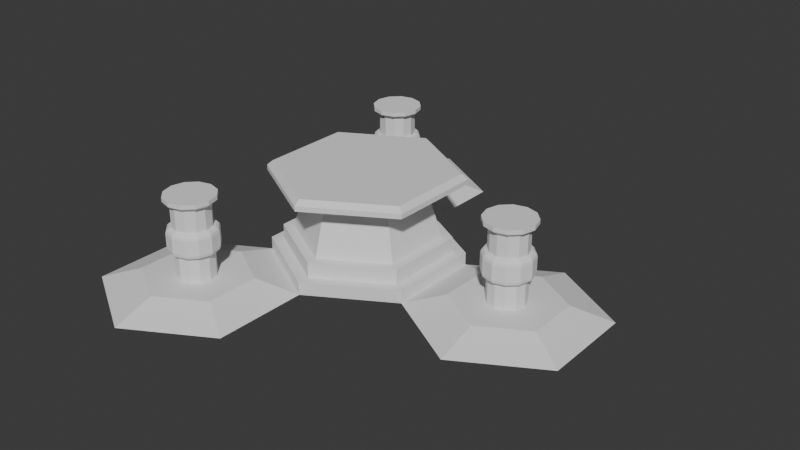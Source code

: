 # Source: metalFactoryBlock.blend  (saved by Blender 4.2.66; exported with 4.5.12 LTS)
import bpy
from mathutils import Matrix  # noqa: F401  (used for matrix-valued properties, if any)

bpy.ops.wm.read_factory_settings(use_empty=True)
scene = bpy.context.scene
scene.name = 'Scene'

# ---- collections
col_collection = bpy.data.collections.new('Collection'); scene.collection.children.link(col_collection)

# ---- world
world_world = bpy.data.worlds.new('World'); scene.world = world_world
world_world.use_nodes = True; world_world.node_tree.nodes.clear()
_N = world_world.node_tree.nodes; _L = world_world.node_tree.links
n0 = _N.new('ShaderNodeOutputWorld'); n0.name = 'World Output'; n0.location = (300, 300)
n1 = _N.new('ShaderNodeBackground'); n1.name = 'Background'; n1.location = (10, 300)
n1.inputs[0].default_value = (0.05088, 0.05088, 0.05088, 1.0)
_L.new(n1.outputs[0], n0.inputs[0])
n0.is_active_output = True
world_world.color = (0.05088, 0.05088, 0.05088)
world_world.sun_shadow_jitter_overblur = 0.0

# ---- meshes
me_honeycomb = bpy.data.meshes.new('HoneyComb')
me_honeycomb.from_pydata([(-4.352, -12.5, 0.0), (0.002778, -10.02, 0.0), (0.002778, -10.02, 0.0), (-8.682, -9.976, 0.0), (-4.327, -2.519, 0.0), (8.638, -5.005, 0.0), (0.02778, -5.005, 0.0), (-4.352, -12.5, 0.0), (-8.657, 4.981, 0.0), (-8.657, -4.962, 0.0), (0.002778, 4.981, 0.0), (4.308, -2.476, 0.0), (12.97, 2.495, 0.0), (8.663, 4.981, 0.0), (4.358, 2.495, 0.0), (13.02, -2.476, 0.0), (-8.682, 9.995, 0.0), (-4.327, 12.48, 0.0), (-4.327, 2.538, 0.0), (-4.327, -2.519, 0.0), (-8.682, -9.976, 0.0), (0.02778, 9.995, 0.0), (8.638, -5.005, 0.0), (0.02778, -5.005, 0.0), (-8.657, 4.981, 0.0), (-8.657, -4.962, 0.0), (0.002778, 4.981, 0.0), (4.308, -2.476, 0.0), (12.97, 2.495, 0.0), (8.663, 4.981, 0.0), (4.358, 2.495, 0.0), (13.02, -2.476, 0.0), (-8.682, 9.995, 0.0), (-4.327, 12.48, 0.0), (-4.327, 2.538, 0.0), (0.02778, 9.995, 0.0), (8.663, 4.981, 0.0), (4.358, 2.495, 0.0), (12.97, 2.495, 0.0), (4.308, -2.476, 0.0), (8.638, -5.005, 0.0), (13.02, -2.476, 0.0), (4.358, 2.495, 0.6687), (-4.327, -2.519, 0.6687), (-4.327, 2.538, 0.6687), (0.002778, 4.981, 0.6687), (0.02778, -5.005, 0.6687), (4.308, -2.476, 0.6687), (-3.755, 2.204, 0.6687), (0.001108, 4.322, 0.6687), (3.782, 2.165, 0.6687), (3.738, -2.147, 0.6687), (0.0228, -4.343, 0.6687), (-3.755, -2.187, 0.6687), (0.001108, 4.322, 1.462), (-3.755, 2.204, 1.462), (-3.755, -2.187, 1.462), (3.782, 2.165, 1.462), (3.738, -2.147, 1.462), (0.0228, -4.343, 1.462), (-3.265, 1.918, 1.462), (-0.0003198, 3.759, 1.462), (3.289, 1.882, 1.462), (3.252, -1.866, 1.462), (0.01854, -3.776, 1.462), (-3.265, -1.902, 1.462), (0.0008625, 2.903, 4.451), (-2.519, 1.481, 4.451), (-2.519, -1.468, 4.451), (2.54, 1.453, 4.451), (2.511, -1.44, 4.451), (0.01542, -2.915, 4.451), (-0.002032, 5.0, 4.461), (-4.345, 2.551, 4.461), (-4.345, -2.532, 4.461), (4.374, 2.503, 4.461), (4.324, -2.483, 4.461), (0.02305, -5.025, 4.461), (3.782, 2.165, 0.6687), (3.782, 2.165, 1.462), (3.782, 2.165, 1.462), (0.001108, 4.322, 1.462), (3.782, 2.165, 0.6687), (0.001108, 4.322, 0.6687), (-0.002032, 5.0, 4.729), (-0.002798, 4.698, 4.992), (-4.082, 2.397, 4.992), (-4.345, 2.551, 4.729), (-4.082, -2.379, 4.992), (-4.345, -2.532, 4.729), (4.374, 2.503, 4.729), (4.11, 2.351, 4.992), (4.324, -2.483, 4.729), (4.063, -2.332, 4.992), (0.02305, -5.025, 4.729), (0.02077, -4.721, 4.992), (0.001108, 4.322, 0.6687), (0.001108, 4.322, 1.462), (0.001108, 4.322, 1.462), (0.001108, 4.322, 0.6687), (3.782, 2.165, 1.462), (3.782, 2.165, 0.6687), (-6.799, -6.051, 0.7081), (-6.813, -8.911, 0.7081), (-1.859, -8.936, 0.7081), (-4.343, -10.35, 0.7081), (-4.327, 10.34, 0.7081), (-1.843, 8.921, 0.7081), (-4.329, -4.658, 0.7081), (-1.845, -6.076, 0.7081), (-1.857, 6.061, 0.7081), (-4.327, 4.668, 0.7081), (-6.811, 8.921, 0.7081), (-6.797, 6.061, 0.7081), (8.661, 2.842, 0.7081), (6.206, 1.424, 0.7081), (11.12, 1.424, 0.7081), (6.177, -1.411, 0.7081), (8.647, -2.854, 0.7081), (11.15, -1.411, 0.7081), (-4.285, 8.481, 0.7073), (-4.785, 8.347, 0.7073), (-5.151, 7.981, 0.7073), (-5.285, 7.481, 0.7073), (-5.151, 6.981, 0.7073), (-4.785, 6.615, 0.7073), (-4.285, 6.481, 0.7073), (-3.785, 6.615, 0.7073), (-3.419, 6.981, 0.7073), (-3.285, 7.481, 0.7073), (-3.419, 7.981, 0.7073), (-3.785, 8.347, 0.7073), (-4.285, 8.481, 4.519), (-4.785, 8.347, 4.519), (-5.151, 7.981, 4.519), (-5.285, 7.481, 4.519), (-5.151, 6.981, 4.519), (-4.785, 6.615, 4.519), (-4.285, 6.481, 4.519), (-3.785, 6.615, 4.519), (-3.419, 6.981, 4.519), (-3.285, 7.481, 4.519), (-3.419, 7.981, 4.519), (-3.785, 8.347, 4.519), (-5.285, 7.481, 2.05), (-5.151, 6.981, 2.05), (-3.419, 7.981, 2.05), (-3.785, 8.347, 2.05), (-4.285, 8.481, 2.05), (-4.785, 8.347, 2.05), (-3.785, 6.615, 2.05), (-3.419, 6.981, 2.05), (-4.785, 6.615, 2.05), (-5.151, 7.981, 2.05), (-3.285, 7.481, 2.05), (-4.285, 6.481, 2.05), (-5.285, 7.481, 3.379), (-3.419, 7.981, 3.379), (-4.285, 8.481, 3.379), (-3.785, 6.615, 3.379), (-5.151, 6.981, 3.379), (-3.785, 8.347, 3.379), (-4.785, 8.347, 3.379), (-3.419, 6.981, 3.379), (-4.785, 6.615, 3.379), (-5.151, 7.981, 3.379), (-3.285, 7.481, 3.379), (-4.285, 6.481, 3.379), (-4.285, 8.806, 4.989), (-4.947, 8.629, 4.989), (-5.432, 8.144, 4.989), (-5.61, 7.481, 4.989), (-5.432, 6.819, 4.989), (-4.947, 6.334, 4.989), (-4.285, 6.156, 4.989), (-3.622, 6.334, 4.989), (-3.137, 6.819, 4.989), (-2.96, 7.481, 4.989), (-3.137, 8.144, 4.989), (-3.622, 8.629, 4.989), (-3.622, 8.629, 4.773), (-3.137, 8.144, 4.773), (-2.96, 7.481, 4.773), (-3.137, 6.819, 4.773), (-3.622, 6.334, 4.773), (-4.285, 6.156, 4.773), (-4.947, 6.334, 4.773), (-5.432, 6.819, 4.773), (-5.61, 7.481, 4.773), (-5.432, 8.144, 4.773), (-4.947, 8.629, 4.773), (-4.285, 8.806, 4.773), (-5.419, 6.826, 3.101), (-5.17, 6.97, 3.379), (-5.386, 6.846, 3.24), (-5.295, 6.898, 3.342), (-5.17, 6.97, 2.05), (-5.419, 6.826, 2.328), (-5.295, 6.898, 2.087), (-5.386, 6.846, 2.189), (-3.63, 8.615, 3.101), (-3.774, 8.366, 3.379), (-3.649, 8.582, 3.24), (-3.702, 8.491, 3.342), (-3.774, 8.366, 2.05), (-3.63, 8.615, 2.328), (-3.702, 8.491, 2.087), (-3.649, 8.582, 2.189), (-4.94, 8.615, 3.101), (-4.796, 8.366, 3.379), (-4.921, 8.582, 3.24), (-4.868, 8.491, 3.342), (-4.796, 8.366, 2.05), (-4.94, 8.615, 2.328), (-4.868, 8.491, 2.087), (-4.921, 8.582, 2.189), (-3.151, 6.826, 3.101), (-3.4, 6.97, 3.379), (-3.184, 6.846, 3.24), (-3.275, 6.898, 3.342), (-3.4, 6.97, 2.05), (-3.151, 6.826, 2.328), (-3.275, 6.898, 2.087), (-3.184, 6.846, 2.189), (-4.94, 6.347, 3.101), (-4.796, 6.596, 3.379), (-4.921, 6.38, 3.24), (-4.868, 6.471, 3.342), (-4.796, 6.596, 2.05), (-4.94, 6.347, 2.328), (-4.868, 6.471, 2.087), (-4.921, 6.38, 2.189), (-5.419, 8.136, 3.101), (-5.17, 7.992, 3.379), (-5.386, 8.117, 3.24), (-5.295, 8.064, 3.342), (-5.17, 7.992, 2.05), (-5.419, 8.136, 2.328), (-5.295, 8.064, 2.087), (-5.386, 8.117, 2.189), (-2.975, 7.481, 3.101), (-3.263, 7.481, 3.379), (-3.014, 7.481, 3.24), (-3.119, 7.481, 3.342), (-3.263, 7.481, 2.05), (-2.975, 7.481, 2.328), (-3.119, 7.481, 2.087), (-3.014, 7.481, 2.189), (-4.285, 6.171, 3.101), (-4.285, 6.459, 3.379), (-4.285, 6.21, 3.24), (-4.285, 6.315, 3.342), (-4.285, 6.459, 2.05), (-4.285, 6.171, 2.328), (-4.285, 6.315, 2.087), (-4.285, 6.21, 2.189), (-3.63, 6.347, 2.328), (-3.774, 6.596, 2.05), (-3.649, 6.38, 2.189), (-3.702, 6.471, 2.087), (-3.151, 8.136, 2.328), (-3.4, 7.992, 2.05), (-3.184, 8.117, 2.189), (-3.275, 8.064, 2.087), (-5.595, 7.481, 2.328), (-5.307, 7.481, 2.05), (-5.556, 7.481, 2.189), (-5.451, 7.481, 2.087), (-4.285, 8.791, 2.328), (-4.285, 8.503, 2.05), (-4.285, 8.752, 2.189), (-4.285, 8.647, 2.087), (-5.307, 7.481, 3.379), (-5.595, 7.481, 3.101), (-5.451, 7.481, 3.342), (-5.556, 7.481, 3.24), (-3.4, 7.992, 3.379), (-3.151, 8.136, 3.101), (-3.275, 8.064, 3.342), (-3.184, 8.117, 3.24), (-4.285, 8.503, 3.379), (-4.285, 8.791, 3.101), (-4.285, 8.647, 3.342), (-4.285, 8.752, 3.24), (-3.774, 6.596, 3.379), (-3.63, 6.347, 3.101), (-3.702, 6.471, 3.342), (-3.649, 6.38, 3.24), (8.586, 0.9968, 0.7073), (8.086, 0.8628, 0.7073), (7.72, 0.4968, 0.7073), (7.586, -0.003186, 0.7073), (7.72, -0.5032, 0.7073), (8.086, -0.8692, 0.7073), (8.586, -1.003, 0.7073), (9.086, -0.8692, 0.7073), (9.452, -0.5032, 0.7073), (9.586, -0.003186, 0.7073), (9.452, 0.4968, 0.7073), (9.086, 0.8628, 0.7073), (8.586, 0.9968, 4.519), (8.086, 0.8628, 4.519), (7.72, 0.4968, 4.519), (7.586, -0.003186, 4.519), (7.72, -0.5032, 4.519), (8.086, -0.8692, 4.519), (8.586, -1.003, 4.519), (9.086, -0.8692, 4.519), (9.452, -0.5032, 4.519), (9.586, -0.003186, 4.519), (9.452, 0.4968, 4.519), (9.086, 0.8628, 4.519), (7.586, -0.003186, 2.05), (7.72, -0.5032, 2.05), (9.452, 0.4968, 2.05), (9.086, 0.8628, 2.05), (8.586, 0.9968, 2.05), (8.086, 0.8628, 2.05), (9.086, -0.8692, 2.05), (9.452, -0.5032, 2.05), (8.086, -0.8692, 2.05), (7.72, 0.4968, 2.05), (9.586, -0.003186, 2.05), (8.586, -1.003, 2.05), (7.586, -0.003186, 3.379), (9.452, 0.4968, 3.379), (8.586, 0.9968, 3.379), (9.086, -0.8692, 3.379), (7.72, -0.5032, 3.379), (9.086, 0.8628, 3.379), (8.086, 0.8628, 3.379), (9.452, -0.5032, 3.379), (8.086, -0.8692, 3.379), (7.72, 0.4968, 3.379), (9.586, -0.003186, 3.379), (8.586, -1.003, 3.379), (8.586, 1.322, 4.989), (7.923, 1.144, 4.989), (7.438, 0.6593, 4.989), (7.261, -0.003186, 4.989), (7.438, -0.6657, 4.989), (7.923, -1.151, 4.989), (8.586, -1.328, 4.989), (9.248, -1.151, 4.989), (9.733, -0.6657, 4.989), (9.911, -0.003186, 4.989), (9.733, 0.6593, 4.989), (9.248, 1.144, 4.989), (9.248, 1.144, 4.773), (9.733, 0.6593, 4.773), (9.911, -0.003186, 4.773), (9.733, -0.6657, 4.773), (9.248, -1.151, 4.773), (8.586, -1.328, 4.773), (7.923, -1.151, 4.773), (7.438, -0.6657, 4.773), (7.261, -0.003186, 4.773), (7.438, 0.6593, 4.773), (7.923, 1.144, 4.773), (8.586, 1.322, 4.773), (7.452, -0.658, 3.101), (7.701, -0.5143, 3.379), (7.485, -0.6388, 3.24), (7.576, -0.5862, 3.342), (7.701, -0.5143, 2.05), (7.452, -0.658, 2.328), (7.576, -0.5862, 2.087), (7.485, -0.6388, 2.189), (9.241, 1.131, 3.101), (9.097, 0.882, 3.379), (9.222, 1.098, 3.24), (9.169, 1.007, 3.342), (9.097, 0.882, 2.05), (9.241, 1.131, 2.328), (9.169, 1.007, 2.087), (9.222, 1.098, 2.189), (7.931, 1.131, 3.101), (8.075, 0.882, 3.379), (7.95, 1.098, 3.24), (8.003, 1.007, 3.342), (8.075, 0.882, 2.05), (7.931, 1.131, 2.328), (8.003, 1.007, 2.087), (7.95, 1.098, 2.189), (9.72, -0.658, 3.101), (9.471, -0.5143, 3.379), (9.687, -0.6388, 3.24), (9.596, -0.5862, 3.342), (9.471, -0.5143, 2.05), (9.72, -0.658, 2.328), (9.596, -0.5862, 2.087), (9.687, -0.6388, 2.189), (7.931, -1.137, 3.101), (8.075, -0.8884, 3.379), (7.95, -1.104, 3.24), (8.003, -1.013, 3.342), (8.075, -0.8884, 2.05), (7.931, -1.137, 2.328), (8.003, -1.013, 2.087), (7.95, -1.104, 2.189), (7.452, 0.6517, 3.101), (7.701, 0.5079, 3.379), (7.485, 0.6324, 3.24), (7.576, 0.5798, 3.342), (7.701, 0.5079, 2.05), (7.452, 0.6517, 2.328), (7.576, 0.5798, 2.087), (7.485, 0.6324, 2.189), (9.896, -0.003186, 3.101), (9.608, -0.003186, 3.379), (9.857, -0.003186, 3.24), (9.752, -0.003186, 3.342), (9.608, -0.003186, 2.05), (9.896, -0.003186, 2.328), (9.752, -0.003186, 2.087), (9.857, -0.003186, 2.189), (8.586, -1.313, 3.101), (8.586, -1.025, 3.379), (8.586, -1.274, 3.24), (8.586, -1.169, 3.342), (8.586, -1.025, 2.05), (8.586, -1.313, 2.328), (8.586, -1.169, 2.087), (8.586, -1.274, 2.189), (9.241, -1.137, 2.328), (9.097, -0.8884, 2.05), (9.222, -1.104, 2.189), (9.169, -1.013, 2.087), (9.72, 0.6517, 2.328), (9.471, 0.5079, 2.05), (9.687, 0.6324, 2.189), (9.596, 0.5798, 2.087), (7.276, -0.003186, 2.328), (7.564, -0.003186, 2.05), (7.315, -0.003186, 2.189), (7.42, -0.003186, 2.087), (8.586, 1.307, 2.328), (8.586, 1.019, 2.05), (8.586, 1.268, 2.189), (8.586, 1.163, 2.087), (7.564, -0.003186, 3.379), (7.276, -0.003186, 3.101), (7.42, -0.003186, 3.342), (7.315, -0.003186, 3.24), (9.471, 0.5079, 3.379), (9.72, 0.6517, 3.101), (9.596, 0.5798, 3.342), (9.687, 0.6324, 3.24), (8.586, 1.019, 3.379), (8.586, 1.307, 3.101), (8.586, 1.163, 3.342), (8.586, 1.268, 3.24), (9.097, -0.8884, 3.379), (9.241, -1.137, 3.101), (9.169, -1.013, 3.342), (9.222, -1.104, 3.24), (-4.312, -6.542, 0.7073), (-4.812, -6.676, 0.7073), (-5.178, -7.042, 0.7073), (-5.312, -7.542, 0.7073), (-5.178, -8.042, 0.7073), (-4.812, -8.408, 0.7073), (-4.312, -8.542, 0.7073), (-3.812, -8.408, 0.7073), (-3.446, -8.042, 0.7073), (-3.312, -7.542, 0.7073), (-3.446, -7.042, 0.7073), (-3.812, -6.676, 0.7073), (-4.312, -6.542, 4.519), (-4.812, -6.676, 4.519), (-5.178, -7.042, 4.519), (-5.312, -7.542, 4.519), (-5.178, -8.042, 4.519), (-4.812, -8.408, 4.519), (-4.312, -8.542, 4.519), (-3.812, -8.408, 4.519), (-3.446, -8.042, 4.519), (-3.312, -7.542, 4.519), (-3.446, -7.042, 4.519), (-3.812, -6.676, 4.519), (-5.312, -7.542, 2.05), (-5.178, -8.042, 2.05), (-3.446, -7.042, 2.05), (-3.812, -6.676, 2.05), (-4.312, -6.542, 2.05), (-4.812, -6.676, 2.05), (-3.812, -8.408, 2.05), (-3.446, -8.042, 2.05), (-4.812, -8.408, 2.05), (-5.178, -7.042, 2.05), (-3.312, -7.542, 2.05), (-4.312, -8.542, 2.05), (-5.312, -7.542, 3.379), (-3.446, -7.042, 3.379), (-4.312, -6.542, 3.379), (-3.812, -8.408, 3.379), (-5.178, -8.042, 3.379), (-3.812, -6.676, 3.379), (-4.812, -6.676, 3.379), (-3.446, -8.042, 3.379), (-4.812, -8.408, 3.379), (-5.178, -7.042, 3.379), (-3.312, -7.542, 3.379), (-4.312, -8.542, 3.379), (-4.312, -6.217, 4.989), (-4.974, -6.394, 4.989), (-5.459, -6.879, 4.989), (-5.637, -7.542, 4.989), (-5.459, -8.204, 4.989), (-4.974, -8.689, 4.989), (-4.312, -8.867, 4.989), (-3.649, -8.689, 4.989), (-3.164, -8.204, 4.989), (-2.987, -7.542, 4.989), (-3.164, -6.879, 4.989), (-3.649, -6.394, 4.989), (-3.649, -6.394, 4.773), (-3.164, -6.879, 4.773), (-2.987, -7.542, 4.773), (-3.164, -8.204, 4.773), (-3.649, -8.689, 4.773), (-4.312, -8.867, 4.773), (-4.974, -8.689, 4.773), (-5.459, -8.204, 4.773), (-5.637, -7.542, 4.773), (-5.459, -6.879, 4.773), (-4.974, -6.394, 4.773), (-4.312, -6.217, 4.773), (-5.446, -8.197, 3.101), (-5.197, -8.053, 3.379), (-5.413, -8.177, 3.24), (-5.322, -8.125, 3.342), (-5.197, -8.053, 2.05), (-5.446, -8.197, 2.328), (-5.322, -8.125, 2.087), (-5.413, -8.177, 2.189), (-3.657, -6.407, 3.101), (-3.801, -6.656, 3.379), (-3.676, -6.441, 3.24), (-3.729, -6.532, 3.342), (-3.801, -6.656, 2.05), (-3.657, -6.407, 2.328), (-3.729, -6.532, 2.087), (-3.676, -6.441, 2.189), (-4.967, -6.407, 3.101), (-4.823, -6.656, 3.379), (-4.948, -6.441, 3.24), (-4.895, -6.532, 3.342), (-4.823, -6.656, 2.05), (-4.967, -6.407, 2.328), (-4.895, -6.532, 2.087), (-4.948, -6.441, 2.189), (-3.178, -8.197, 3.101), (-3.427, -8.053, 3.379), (-3.211, -8.177, 3.24), (-3.302, -8.125, 3.342), (-3.427, -8.053, 2.05), (-3.178, -8.197, 2.328), (-3.302, -8.125, 2.087), (-3.211, -8.177, 2.189), (-4.967, -8.676, 3.101), (-4.823, -8.427, 3.379), (-4.948, -8.643, 3.24), (-4.895, -8.551, 3.342), (-4.823, -8.427, 2.05), (-4.967, -8.676, 2.328), (-4.895, -8.551, 2.087), (-4.948, -8.643, 2.189), (-5.446, -6.887, 3.101), (-5.197, -7.031, 3.379), (-5.413, -6.906, 3.24), (-5.322, -6.959, 3.342), (-5.197, -7.031, 2.05), (-5.446, -6.887, 2.328), (-5.322, -6.959, 2.087), (-5.413, -6.906, 2.189), (-3.002, -7.542, 3.101), (-3.29, -7.542, 3.379), (-3.041, -7.542, 3.24), (-3.146, -7.542, 3.342), (-3.29, -7.542, 2.05), (-3.002, -7.542, 2.328), (-3.146, -7.542, 2.087), (-3.041, -7.542, 2.189), (-4.312, -8.851, 3.101), (-4.312, -8.564, 3.379), (-4.312, -8.813, 3.24), (-4.312, -8.708, 3.342), (-4.312, -8.564, 2.05), (-4.312, -8.851, 2.328), (-4.312, -8.708, 2.087), (-4.312, -8.813, 2.189), (-3.657, -8.676, 2.328), (-3.801, -8.427, 2.05), (-3.676, -8.643, 2.189), (-3.729, -8.551, 2.087), (-3.178, -6.887, 2.328), (-3.427, -7.031, 2.05), (-3.211, -6.906, 2.189), (-3.302, -6.959, 2.087), (-5.622, -7.542, 2.328), (-5.334, -7.542, 2.05), (-5.583, -7.542, 2.189), (-5.478, -7.542, 2.087), (-4.312, -6.232, 2.328), (-4.312, -6.519, 2.05), (-4.312, -6.27, 2.189), (-4.312, -6.376, 2.087), (-5.334, -7.542, 3.379), (-5.622, -7.542, 3.101), (-5.478, -7.542, 3.342), (-5.583, -7.542, 3.24), (-3.427, -7.031, 3.379), (-3.178, -6.887, 3.101), (-3.302, -6.959, 3.342), (-3.211, -6.906, 3.24), (-4.312, -6.519, 3.379), (-4.312, -6.232, 3.101), (-4.312, -6.376, 3.342), (-4.312, -6.27, 3.24), (-3.801, -8.427, 3.379), (-3.657, -8.676, 3.101), (-3.729, -8.551, 3.342), (-3.676, -8.643, 3.24)], [], [(13, 12, 15, 5, 11, 14), (4, 6, 2, 0, 3, 9), (18, 8, 16, 17, 21, 10), (18, 10, 14, 11, 6, 4), (22, 40, 39, 27), (33, 106, 107, 35), (39, 117, 115, 37), (23, 46, 43, 19), (16, 32, 33, 17), (11, 27, 23, 6), (13, 29, 28, 12), (8, 24, 32, 16), (6, 23, 1, 2), (2, 1, 7, 0), (18, 34, 24, 8), (21, 35, 26, 10), (4, 19, 34, 18), (17, 33, 35, 21), (10, 26, 30, 14), (9, 25, 19, 4), (15, 31, 22, 5), (14, 30, 29, 13), (3, 20, 25, 9), (12, 28, 31, 15), (5, 22, 27, 11), (0, 7, 20, 3), (19, 108, 109, 23), (28, 38, 41, 31), (30, 37, 36, 29), (27, 39, 37, 30), (31, 41, 40, 22), (29, 36, 38, 28), (19, 43, 44, 34), (30, 42, 47, 27), (27, 47, 46, 23), (26, 45, 42, 30), (34, 44, 45, 26), (52, 59, 56, 53), (44, 48, 49, 45), (45, 49, 50, 42), (42, 50, 51, 47), (47, 51, 52, 46), (46, 52, 53, 43), (43, 53, 48, 44), (64, 71, 68, 65), (50, 57, 58, 51), (53, 56, 55, 48), (51, 58, 59, 52), (49, 83, 82, 50), (48, 55, 54, 49), (55, 60, 61, 54), (54, 61, 62, 57), (57, 62, 63, 58), (58, 63, 64, 59), (59, 64, 65, 56), (56, 65, 60, 55), (70, 76, 77, 71), (62, 69, 70, 63), (65, 68, 67, 60), (63, 70, 71, 64), (61, 66, 69, 62), (60, 67, 66, 61), (75, 90, 92, 76), (66, 72, 75, 69), (67, 73, 72, 66), (71, 77, 74, 68), (69, 75, 76, 70), (68, 74, 73, 67), (72, 84, 90, 75), (76, 92, 94, 77), (77, 94, 89, 74), (80, 79, 97, 81), (74, 89, 87, 73), (86, 88, 95, 93, 91, 85), (85, 84, 87, 86), (86, 87, 89, 88), (84, 85, 91, 90), (90, 91, 93, 92), (92, 93, 95, 94), (88, 89, 94, 95), (73, 87, 84, 72), (57, 80, 81, 54), (54, 81, 83, 49), (50, 82, 80, 57), (79, 100, 98, 97), (82, 78, 79, 80), (81, 97, 96, 83), (83, 96, 78, 82), (99, 98, 100, 101), (97, 98, 99, 96), (96, 99, 101, 78), (78, 101, 100, 79), (108, 102, 103, 105, 104, 109), (111, 110, 107, 106, 112, 113), (114, 115, 117, 118, 119, 116), (40, 118, 117, 39), (25, 102, 108, 19), (41, 119, 118, 40), (7, 105, 103, 20), (32, 112, 106, 33), (38, 116, 119, 41), (24, 113, 112, 32), (23, 109, 104, 1), (20, 103, 102, 25), (34, 111, 113, 24), (26, 110, 111, 34), (37, 115, 114, 36), (1, 104, 105, 7), (35, 107, 110, 26), (36, 114, 116, 38), (160, 136, 135, 156), (161, 143, 142, 157), (162, 133, 132, 158), (163, 140, 139, 159), (164, 137, 136, 160), (158, 132, 143, 161), (165, 134, 133, 162), (166, 141, 140, 163), (167, 138, 137, 164), (156, 135, 134, 165), (157, 142, 141, 166), (159, 139, 138, 167), (127, 150, 155, 126), (130, 146, 154, 129), (123, 144, 153, 122), (126, 155, 152, 125), (129, 154, 151, 128), (122, 153, 149, 121), (120, 148, 147, 131), (125, 152, 145, 124), (128, 151, 150, 127), (121, 149, 148, 120), (131, 147, 146, 130), (124, 145, 144, 123), (162, 209, 233, 165), (264, 273, 232, 237), (146, 261, 244, 154), (213, 208, 281, 268), (163, 217, 241, 166), (260, 277, 240, 245), (256, 285, 248, 253), (221, 216, 285, 256), (197, 192, 273, 264), (167, 249, 284, 159), (164, 225, 249, 167), (205, 200, 277, 260), (150, 257, 252, 155), (166, 241, 276, 157), (165, 233, 272, 156), (155, 252, 228, 152), (159, 284, 217, 163), (158, 280, 209, 162), (148, 269, 204, 147), (152, 228, 196, 145), (245, 240, 216, 221), (237, 232, 208, 213), (268, 281, 200, 205), (229, 224, 192, 197), (157, 276, 201, 161), (144, 265, 236, 153), (151, 220, 257, 150), (161, 201, 280, 158), (253, 248, 224, 229), (149, 212, 269, 148), (160, 193, 225, 164), (154, 244, 220, 151), (147, 204, 261, 146), (153, 236, 212, 149), (145, 196, 265, 144), (134, 189, 190, 133), (253, 255, 258, 256), (255, 254, 259, 258), (254, 252, 257, 259), (245, 247, 262, 260), (247, 246, 263, 262), (246, 244, 261, 263), (237, 239, 266, 264), (239, 238, 267, 266), (238, 236, 265, 267), (229, 231, 255, 253), (231, 230, 254, 255), (230, 228, 252, 254), (221, 223, 247, 245), (223, 222, 246, 247), (222, 220, 244, 246), (213, 215, 239, 237), (215, 214, 238, 239), (214, 212, 236, 238), (205, 207, 270, 268), (207, 206, 271, 270), (206, 204, 269, 271), (197, 199, 231, 229), (199, 198, 230, 231), (198, 196, 228, 230), (256, 258, 223, 221), (258, 259, 222, 223), (259, 257, 220, 222), (268, 270, 215, 213), (270, 271, 214, 215), (271, 269, 212, 214), (260, 262, 207, 205), (262, 263, 206, 207), (263, 261, 204, 206), (264, 266, 199, 197), (266, 267, 198, 199), (267, 265, 196, 198), (249, 251, 286, 284), (251, 250, 287, 286), (250, 248, 285, 287), (241, 243, 278, 276), (243, 242, 279, 278), (242, 240, 277, 279), (233, 235, 274, 272), (235, 234, 275, 274), (234, 232, 273, 275), (225, 227, 251, 249), (227, 226, 250, 251), (226, 224, 248, 250), (217, 219, 243, 241), (219, 218, 242, 243), (218, 216, 240, 242), (209, 211, 235, 233), (211, 210, 234, 235), (210, 208, 232, 234), (201, 203, 282, 280), (203, 202, 283, 282), (202, 200, 281, 283), (193, 195, 227, 225), (195, 194, 226, 227), (194, 192, 224, 226), (284, 286, 219, 217), (286, 287, 218, 219), (287, 285, 216, 218), (280, 282, 211, 209), (282, 283, 210, 211), (283, 281, 208, 210), (276, 278, 203, 201), (278, 279, 202, 203), (279, 277, 200, 202), (272, 274, 195, 193), (274, 275, 194, 195), (275, 273, 192, 194), (156, 272, 193, 160), (182, 177, 176, 183), (141, 182, 183, 140), (138, 185, 186, 137), (135, 188, 189, 134), (142, 181, 182, 141), (139, 184, 185, 138), (136, 187, 188, 135), (143, 180, 181, 142), (133, 190, 191, 132), (140, 183, 184, 139), (137, 186, 187, 136), (132, 191, 180, 143), (169, 170, 171, 172, 173, 174, 175, 176, 177, 178, 179, 168), (191, 168, 179, 180), (186, 173, 172, 187), (187, 172, 171, 188), (188, 171, 170, 189), (190, 169, 168, 191), (180, 179, 178, 181), (189, 170, 169, 190), (181, 178, 177, 182), (184, 175, 174, 185), (183, 176, 175, 184), (185, 174, 173, 186), (328, 304, 303, 324), (329, 311, 310, 325), (330, 301, 300, 326), (331, 308, 307, 327), (332, 305, 304, 328), (326, 300, 311, 329), (333, 302, 301, 330), (334, 309, 308, 331), (335, 306, 305, 332), (324, 303, 302, 333), (325, 310, 309, 334), (327, 307, 306, 335), (295, 318, 323, 294), (298, 314, 322, 297), (291, 312, 321, 290), (294, 323, 320, 293), (297, 322, 319, 296), (290, 321, 317, 289), (288, 316, 315, 299), (293, 320, 313, 292), (296, 319, 318, 295), (289, 317, 316, 288), (299, 315, 314, 298), (292, 313, 312, 291), (330, 377, 401, 333), (432, 441, 400, 405), (314, 429, 412, 322), (381, 376, 449, 436), (331, 385, 409, 334), (428, 445, 408, 413), (424, 453, 416, 421), (389, 384, 453, 424), (365, 360, 441, 432), (335, 417, 452, 327), (332, 393, 417, 335), (373, 368, 445, 428), (318, 425, 420, 323), (334, 409, 444, 325), (333, 401, 440, 324), (323, 420, 396, 320), (327, 452, 385, 331), (326, 448, 377, 330), (316, 437, 372, 315), (320, 396, 364, 313), (413, 408, 384, 389), (405, 400, 376, 381), (436, 449, 368, 373), (397, 392, 360, 365), (325, 444, 369, 329), (312, 433, 404, 321), (319, 388, 425, 318), (329, 369, 448, 326), (421, 416, 392, 397), (317, 380, 437, 316), (328, 361, 393, 332), (322, 412, 388, 319), (315, 372, 429, 314), (321, 404, 380, 317), (313, 364, 433, 312), (302, 357, 358, 301), (421, 423, 426, 424), (423, 422, 427, 426), (422, 420, 425, 427), (413, 415, 430, 428), (415, 414, 431, 430), (414, 412, 429, 431), (405, 407, 434, 432), (407, 406, 435, 434), (406, 404, 433, 435), (397, 399, 423, 421), (399, 398, 422, 423), (398, 396, 420, 422), (389, 391, 415, 413), (391, 390, 414, 415), (390, 388, 412, 414), (381, 383, 407, 405), (383, 382, 406, 407), (382, 380, 404, 406), (373, 375, 438, 436), (375, 374, 439, 438), (374, 372, 437, 439), (365, 367, 399, 397), (367, 366, 398, 399), (366, 364, 396, 398), (424, 426, 391, 389), (426, 427, 390, 391), (427, 425, 388, 390), (436, 438, 383, 381), (438, 439, 382, 383), (439, 437, 380, 382), (428, 430, 375, 373), (430, 431, 374, 375), (431, 429, 372, 374), (432, 434, 367, 365), (434, 435, 366, 367), (435, 433, 364, 366), (417, 419, 454, 452), (419, 418, 455, 454), (418, 416, 453, 455), (409, 411, 446, 444), (411, 410, 447, 446), (410, 408, 445, 447), (401, 403, 442, 440), (403, 402, 443, 442), (402, 400, 441, 443), (393, 395, 419, 417), (395, 394, 418, 419), (394, 392, 416, 418), (385, 387, 411, 409), (387, 386, 410, 411), (386, 384, 408, 410), (377, 379, 403, 401), (379, 378, 402, 403), (378, 376, 400, 402), (369, 371, 450, 448), (371, 370, 451, 450), (370, 368, 449, 451), (361, 363, 395, 393), (363, 362, 394, 395), (362, 360, 392, 394), (452, 454, 387, 385), (454, 455, 386, 387), (455, 453, 384, 386), (448, 450, 379, 377), (450, 451, 378, 379), (451, 449, 376, 378), (444, 446, 371, 369), (446, 447, 370, 371), (447, 445, 368, 370), (440, 442, 363, 361), (442, 443, 362, 363), (443, 441, 360, 362), (324, 440, 361, 328), (350, 345, 344, 351), (309, 350, 351, 308), (306, 353, 354, 305), (303, 356, 357, 302), (310, 349, 350, 309), (307, 352, 353, 306), (304, 355, 356, 303), (311, 348, 349, 310), (301, 358, 359, 300), (308, 351, 352, 307), (305, 354, 355, 304), (300, 359, 348, 311), (337, 338, 339, 340, 341, 342, 343, 344, 345, 346, 347, 336), (359, 336, 347, 348), (354, 341, 340, 355), (355, 340, 339, 356), (356, 339, 338, 357), (358, 337, 336, 359), (348, 347, 346, 349), (357, 338, 337, 358), (349, 346, 345, 350), (352, 343, 342, 353), (351, 344, 343, 352), (353, 342, 341, 354), (496, 472, 471, 492), (497, 479, 478, 493), (498, 469, 468, 494), (499, 476, 475, 495), (500, 473, 472, 496), (494, 468, 479, 497), (501, 470, 469, 498), (502, 477, 476, 499), (503, 474, 473, 500), (492, 471, 470, 501), (493, 478, 477, 502), (495, 475, 474, 503), (463, 486, 491, 462), (466, 482, 490, 465), (459, 480, 489, 458), (462, 491, 488, 461), (465, 490, 487, 464), (458, 489, 485, 457), (456, 484, 483, 467), (461, 488, 481, 460), (464, 487, 486, 463), (457, 485, 484, 456), (467, 483, 482, 466), (460, 481, 480, 459), (498, 545, 569, 501), (600, 609, 568, 573), (482, 597, 580, 490), (549, 544, 617, 604), (499, 553, 577, 502), (596, 613, 576, 581), (592, 621, 584, 589), (557, 552, 621, 592), (533, 528, 609, 600), (503, 585, 620, 495), (500, 561, 585, 503), (541, 536, 613, 596), (486, 593, 588, 491), (502, 577, 612, 493), (501, 569, 608, 492), (491, 588, 564, 488), (495, 620, 553, 499), (494, 616, 545, 498), (484, 605, 540, 483), (488, 564, 532, 481), (581, 576, 552, 557), (573, 568, 544, 549), (604, 617, 536, 541), (565, 560, 528, 533), (493, 612, 537, 497), (480, 601, 572, 489), (487, 556, 593, 486), (497, 537, 616, 494), (589, 584, 560, 565), (485, 548, 605, 484), (496, 529, 561, 500), (490, 580, 556, 487), (483, 540, 597, 482), (489, 572, 548, 485), (481, 532, 601, 480), (470, 525, 526, 469), (589, 591, 594, 592), (591, 590, 595, 594), (590, 588, 593, 595), (581, 583, 598, 596), (583, 582, 599, 598), (582, 580, 597, 599), (573, 575, 602, 600), (575, 574, 603, 602), (574, 572, 601, 603), (565, 567, 591, 589), (567, 566, 590, 591), (566, 564, 588, 590), (557, 559, 583, 581), (559, 558, 582, 583), (558, 556, 580, 582), (549, 551, 575, 573), (551, 550, 574, 575), (550, 548, 572, 574), (541, 543, 606, 604), (543, 542, 607, 606), (542, 540, 605, 607), (533, 535, 567, 565), (535, 534, 566, 567), (534, 532, 564, 566), (592, 594, 559, 557), (594, 595, 558, 559), (595, 593, 556, 558), (604, 606, 551, 549), (606, 607, 550, 551), (607, 605, 548, 550), (596, 598, 543, 541), (598, 599, 542, 543), (599, 597, 540, 542), (600, 602, 535, 533), (602, 603, 534, 535), (603, 601, 532, 534), (585, 587, 622, 620), (587, 586, 623, 622), (586, 584, 621, 623), (577, 579, 614, 612), (579, 578, 615, 614), (578, 576, 613, 615), (569, 571, 610, 608), (571, 570, 611, 610), (570, 568, 609, 611), (561, 563, 587, 585), (563, 562, 586, 587), (562, 560, 584, 586), (553, 555, 579, 577), (555, 554, 578, 579), (554, 552, 576, 578), (545, 547, 571, 569), (547, 546, 570, 571), (546, 544, 568, 570), (537, 539, 618, 616), (539, 538, 619, 618), (538, 536, 617, 619), (529, 531, 563, 561), (531, 530, 562, 563), (530, 528, 560, 562), (620, 622, 555, 553), (622, 623, 554, 555), (623, 621, 552, 554), (616, 618, 547, 545), (618, 619, 546, 547), (619, 617, 544, 546), (612, 614, 539, 537), (614, 615, 538, 539), (615, 613, 536, 538), (608, 610, 531, 529), (610, 611, 530, 531), (611, 609, 528, 530), (492, 608, 529, 496), (518, 513, 512, 519), (477, 518, 519, 476), (474, 521, 522, 473), (471, 524, 525, 470), (478, 517, 518, 477), (475, 520, 521, 474), (472, 523, 524, 471), (479, 516, 517, 478), (469, 526, 527, 468), (476, 519, 520, 475), (473, 522, 523, 472), (468, 527, 516, 479), (505, 506, 507, 508, 509, 510, 511, 512, 513, 514, 515, 504), (527, 504, 515, 516), (522, 509, 508, 523), (523, 508, 507, 524), (524, 507, 506, 525), (526, 505, 504, 527), (516, 515, 514, 517), (525, 506, 505, 526), (517, 514, 513, 518), (520, 511, 510, 521), (519, 512, 511, 520), (521, 510, 509, 522)])
_uv = me_honeycomb.uv_layers.new(name='UVMap')
_uv.uv.foreach_set('vector', [0.0, 0.0, 0.0, 0.0, 0.0, 0.0, 0.0, 0.0, 0.0, 0.0, 0.0, 0.0, 0.0, 0.0, 0.0, 0.0, 0.0, 0.0, 0.0, 0.0, 0.0, 0.0, 0.0, 0.0, 0.0, 0.0, 0.0, 0.0, 0.0, 0.0, 0.0, 0.0, 0.0, 0.0, 0.0, 0.0, 0.0, 0.0, 0.0, 0.0, 0.0, 0.0, 0.0, 0.0, 0.0, 0.0, 0.0, 0.0, 0.0, 0.0, 0.0, 0.0, 0.0, 0.0, 0.0, 0.0, 0.0, 0.0, 0.0, 0.0, 0.0, 0.0, 0.0, 0.0, 0.0, 0.0, 0.0, 0.0, 0.0, 0.0, 0.0, 0.0, 0.0, 0.0, 0.0, 0.0, 0.0, 0.0, 0.0, 0.0, 0.0, 0.0, 0.0, 0.0, 0.0, 0.0, 0.0, 0.0, 0.0, 0.0, 0.0, 0.0, 0.0, 0.0, 0.0, 0.0, 0.0, 0.0, 0.0, 0.0, 0.0, 0.0, 0.0, 0.0, 0.0, 0.0, 0.0, 0.0, 0.0, 0.0, 0.0, 0.0, 0.0, 0.0, 0.0, 0.0, 0.0, 0.0, 0.0, 0.0, 0.0, 0.0, 0.0, 0.0, 0.0, 0.0, 0.0, 0.0, 0.0, 0.0, 0.0, 0.0, 0.0, 0.0, 0.0, 0.0, 0.0, 0.0, 0.0, 0.0, 0.0, 0.0, 0.0, 0.0, 0.0, 0.0, 0.0, 0.0, 0.0, 0.0, 0.0, 0.0, 0.0, 0.0, 0.0, 0.0, 0.0, 0.0, 0.0, 0.0, 0.0, 0.0, 0.0, 0.0, 0.0, 0.0, 0.0, 0.0, 0.0, 0.0, 0.0, 0.0, 0.0, 0.0, 0.0, 0.0, 0.0, 0.0, 0.0, 0.0, 0.0, 0.0, 0.0, 0.0, 0.0, 0.0, 0.0, 0.0, 0.0, 0.0, 0.0, 0.0, 0.0, 0.0, 0.0, 0.0, 0.0, 0.0, 0.0, 0.0, 0.0, 0.0, 0.0, 0.0, 0.0, 0.0, 0.0, 0.0, 0.0, 0.0, 0.0, 0.0, 0.0, 0.0, 0.0, 0.0, 0.0, 0.0, 0.0, 0.0, 0.0, 0.0, 0.0, 0.0, 0.0, 0.0, 0.0, 0.0, 0.0, 0.0, 0.0, 0.0, 0.0, 0.0, 0.0, 0.0, 0.0, 0.0, 0.0, 0.0, 0.0, 0.0, 0.0, 0.0, 0.0, 0.0, 0.0, 0.0, 0.0, 0.0, 0.0, 0.0, 0.0, 0.0, 0.0, 0.0, 0.0, 0.0, 0.0, 0.0, 0.0, 0.0, 0.0, 0.0, 0.0, 0.0, 0.0, 0.0, 0.0, 0.0, 0.0, 0.0, 0.0, 0.0, 0.0, 0.0, 0.0, 0.0, 0.0, 0.0, 0.0, 0.0, 0.0, 0.0, 0.0, 0.0, 0.0, 0.0, 0.0, 0.0, 0.0, 0.0, 0.0, 0.0, 0.0, 0.0, 0.0, 0.0, 0.0, 0.0, 0.0, 0.0, 0.0, 0.0, 0.0, 0.0, 0.0, 0.0, 0.0, 0.0, 0.0, 0.0, 0.0, 0.0, 0.0, 0.0, 0.0, 0.0, 0.0, 0.0, 0.0, 0.0, 0.0, 0.0, 0.0, 0.0, 0.0, 0.0, 0.0, 0.0, 0.0, 0.0, 0.0, 0.0, 0.0, 0.0, 0.0, 0.0, 0.0, 0.0, 0.0, 0.0, 0.0, 0.0, 0.0, 0.0, 0.0, 0.0, 0.0, 0.0, 0.0, 0.0, 0.0, 0.0, 0.0, 0.0, 0.0, 0.0, 0.0, 0.0, 0.0, 0.0, 0.0, 0.0, 0.0, 0.0, 0.0, 0.0, 0.0, 0.0, 0.0, 0.0, 0.0, 0.0, 0.0, 0.0, 0.0, 0.0, 0.0, 0.0, 0.0, 0.0, 0.0, 0.0, 0.0, 0.0, 0.0, 0.0, 0.0, 0.0, 0.0, 0.0, 0.0, 0.0, 0.0, 0.0, 0.0, 0.0, 0.0, 0.0, 0.0, 0.0, 0.0, 0.0, 0.0, 0.0, 0.0, 0.0, 0.0, 0.0, 0.0, 0.0, 0.0, 0.0, 0.0, 0.0, 0.0, 0.0, 0.0, 0.0, 0.0, 0.0, 0.0, 0.0, 0.0, 0.0, 0.0, 0.0, 0.0, 0.0, 0.0, 0.0, 0.0, 0.0, 0.0, 0.0, 0.0, 0.0, 0.0, 0.0, 0.0, 0.0, 0.0, 0.0, 0.0, 0.0, 0.0, 0.0, 0.0, 0.0, 0.0, 0.0, 0.0, 0.0, 0.0, 0.0, 0.0, 0.0, 0.0, 0.0, 0.0, 0.0, 0.0, 0.0, 0.0, 0.0, 0.0, 0.0, 0.0, 0.0, 0.0, 0.0, 0.0, 0.0, 0.0, 0.0, 0.0, 0.0, 0.0, 0.0, 0.0, 0.0, 0.0, 0.0, 0.0, 0.0, 0.0, 0.0, 0.0, 0.0, 0.0, 0.0, 0.0, 0.0, 0.0, 0.0, 0.0, 0.0, 0.0, 0.0, 0.0, 0.0, 0.0, 0.0, 0.0, 0.0, 0.0, 0.0, 0.0, 0.0, 0.0, 0.0, 0.0, 0.0, 0.0, 0.0, 0.0, 0.0, 0.0, 0.0, 0.0, 0.0, 0.0, 0.0, 0.0, 0.0, 0.0, 0.0, 0.0, 0.0, 0.0, 0.0, 0.0, 0.0, 0.0, 0.0, 0.0, 0.0, 0.0, 0.0, 0.0, 0.0, 0.0, 0.0, 0.0, 0.0, 0.0, 0.0, 0.0, 0.0, 0.0, 0.0, 0.0, 0.0, 0.0, 0.0, 0.0, 0.0, 0.0, 0.0, 0.0, 0.0, 0.0, 0.0, 0.0, 0.0, 0.0, 0.0, 0.0, 0.0, 0.0, 0.0, 0.0, 0.0, 0.0, 0.0, 0.0, 0.0, 0.0, 0.0, 0.0, 0.0, 0.0, 0.0, 0.0, 0.0, 0.0, 0.0, 0.0, 0.0, 0.0, 0.0, 0.0, 0.0, 0.0, 0.0, 0.0, 0.0, 0.0, 0.0, 0.0, 0.0, 0.0, 0.0, 0.0, 0.0, 0.0, 0.0, 0.0, 0.0, 0.0, 0.0, 0.0, 0.0, 0.0, 0.0, 0.0, 0.0, 0.0, 0.0, 0.0, 0.0, 0.0, 0.0, 0.0, 0.0, 0.0, 0.0, 0.0, 0.0, 0.0, 0.0, 0.0, 0.0, 0.0, 0.0, 0.0, 0.0, 0.0, 0.0, 0.0, 0.0, 0.0, 0.0, 0.0, 0.0, 0.0, 0.0, 0.0, 0.0, 0.0, 0.0, 0.0, 0.0, 0.0, 0.0, 0.0, 0.0, 0.0, 0.0, 0.0, 0.0, 0.0, 0.0, 0.0, 0.0, 0.0, 0.0, 0.0, 0.0, 0.0, 0.0, 0.0, 0.0, 0.0, 0.0, 0.0, 0.0, 0.0, 0.0, 0.0, 0.0, 0.0, 0.0, 0.0, 0.0, 0.0, 0.0, 0.0, 0.0, 0.0, 0.0, 0.0, 0.0, 0.0, 0.0, 0.0, 0.0, 0.0, 0.0, 0.0, 0.0, 0.0, 0.0, 0.0, 0.0, 0.0, 0.0, 0.0, 0.0, 0.0, 0.0, 0.0, 0.0, 0.0, 0.0, 0.0, 0.0, 0.0, 0.0, 0.0, 0.0, 0.0, 0.0, 0.0, 0.0, 0.0, 0.0, 0.0, 0.0, 0.0, 0.0, 0.0, 0.0, 0.0, 0.0, 0.0, 0.0, 0.0, 0.0, 0.0, 0.0, 0.0, 0.0, 0.0, 0.0, 0.0, 0.0, 0.0, 0.0, 0.0, 0.0, 0.0, 0.0, 0.0, 0.0, 0.0, 0.0, 0.0, 0.0, 0.0, 0.0, 0.0, 0.0, 0.0, 0.0, 0.0, 0.0, 0.0, 0.0, 0.0, 0.0, 0.0, 0.0, 0.0, 0.0, 0.0, 0.0, 0.0, 0.0, 0.0, 0.0, 0.0, 0.0, 0.0, 0.0, 0.0, 0.0, 0.0, 0.0, 0.0, 0.0, 0.0, 0.0, 0.0, 0.0, 0.0, 0.0, 0.0, 0.0, 0.0, 0.0, 0.0, 0.0, 0.0, 0.0, 0.0, 0.0, 0.0, 0.0, 0.0, 0.0, 0.0, 0.0, 0.0, 0.0, 0.0, 0.0, 0.0, 0.0, 0.0, 0.0, 0.0, 0.0, 0.0, 0.0, 0.0, 0.0, 0.0, 0.0, 0.0, 0.0, 0.0, 0.0, 0.0, 0.0, 0.0, 0.0, 0.0, 0.0, 0.0, 0.0, 0.0, 0.0, 0.0, 0.0, 0.0, 0.0, 0.0, 0.0, 0.0, 0.0, 0.0, 0.0, 0.0, 0.0, 0.0, 0.0, 0.0, 0.0, 0.0, 0.0, 0.0, 0.0, 0.0, 0.0, 0.0, 0.0, 0.0, 0.0, 0.0, 0.0, 0.0, 0.0, 0.0, 0.0, 0.0, 0.0, 0.0, 0.0, 0.0, 0.0, 0.0, 0.0, 0.0, 0.0, 0.0, 0.0, 0.0, 0.0, 0.0, 0.0, 0.0, 0.0, 0.0, 0.0, 0.0, 0.0, 0.0, 0.0, 0.0, 0.0, 0.0, 0.0, 0.0, 0.0, 0.0, 0.0, 0.0, 0.0, 0.0, 0.0, 0.0, 0.0, 0.0, 0.0, 0.0, 0.0, 0.0, 0.0, 0.0, 0.0, 0.0, 0.0, 0.0, 0.0, 0.0, 0.0, 0.0, 0.0, 0.0, 0.0, 0.0, 0.0, 0.0, 0.0, 0.0, 0.0, 0.0, 0.0, 0.0, 0.0, 0.0, 0.0, 0.0, 0.0, 0.0, 0.0, 0.0, 0.0, 0.0, 0.0, 0.0, 0.0, 0.0, 0.0, 0.0, 0.0, 0.0, 0.0, 0.0, 0.0, 0.0, 0.0, 0.0, 0.0, 0.0, 0.0, 0.0, 0.0, 0.0, 0.0, 0.0, 0.0, 0.0, 0.0, 0.0, 0.0, 0.0, 0.0, 0.0, 0.0, 0.0, 0.0, 0.0, 0.0, 0.0, 0.0, 0.0, 0.0, 0.0, 0.0, 0.0, 0.0, 0.0, 0.0, 0.0, 0.0, 0.0, 0.0, 0.0, 0.0, 0.0, 0.0, 0.0, 0.0, 0.0, 0.0, 0.0, 0.0, 0.0, 0.0, 0.0, 0.0, 0.0, 0.0, 0.0, 0.0, 0.0, 0.0, 0.0, 0.0, 0.0, 0.0, 0.0, 0.0, 0.0, 0.0, 0.0, 0.0, 0.0, 0.0, 0.0, 0.0, 0.0, 0.0, 0.0, 0.0, 0.0, 0.0, 0.0, 0.0, 0.0, 0.0, 0.0, 0.0, 0.0, 0.0, 0.0, 0.0, 0.0, 0.0, 0.0, 0.0, 0.0, 0.0, 0.0, 0.0, 0.0, 0.0, 0.0, 0.0, 0.0, 0.0, 0.0, 0.0, 0.0, 0.0, 0.0, 0.0, 0.0, 0.0, 0.0, 0.0, 0.0, 0.0, 0.0, 0.0, 0.0, 0.0, 0.0, 0.0, 0.0, 0.0, 0.0, 0.0, 0.0, 0.0, 0.0, 0.0, 0.0, 0.0, 0.0, 0.0, 0.0, 0.0, 0.0, 0.0, 0.0, 0.0, 0.0, 0.0, 0.0, 0.0, 0.0, 0.0, 0.0, 0.0, 0.0, 0.0, 0.0, 0.0, 0.0, 0.0, 0.0, 0.0, 0.0, 0.0, 0.0, 0.0, 0.0, 0.0, 0.0, 0.0, 0.0, 0.0, 0.0, 0.0, 0.0, 0.0, 0.0, 0.0, 0.0, 0.0, 0.0, 0.0, 0.0, 0.0, 0.0, 0.0, 0.0, 0.0, 0.0, 0.0, 0.0, 0.0, 0.0, 0.0, 0.0, 0.0, 0.0, 0.0, 0.0, 0.0, 0.0, 0.0, 0.0, 0.0, 0.0, 0.0, 0.0, 0.0, 0.0, 0.0, 0.0, 0.0, 0.0, 0.0, 0.0, 0.0, 0.0, 0.0, 0.0, 0.0, 0.0, 0.0, 0.0, 0.0, 0.0, 0.0, 0.0, 0.0, 0.0, 0.0, 0.0, 0.0, 0.0, 0.0, 0.0, 0.0, 0.0, 0.0, 0.0, 0.0, 0.0, 0.0, 0.0, 0.0, 0.0, 0.0, 0.0, 0.0, 0.0, 0.0, 0.0, 0.0, 0.0, 0.0, 0.0, 0.0, 0.0, 0.0, 0.0, 0.0, 0.0, 0.0, 0.0, 0.0, 0.0, 0.0, 0.0, 0.0, 0.0, 0.0, 0.0, 0.0, 0.0, 0.0, 0.0, 0.0, 0.0, 0.0, 0.0, 0.0, 0.0, 0.0, 0.0, 0.0, 0.0, 0.0, 0.0, 0.0, 0.0, 0.0, 0.0, 0.0, 0.0, 0.0, 0.0, 0.0, 0.0, 0.0, 0.0, 0.0, 0.0, 0.0, 0.0, 0.0, 0.0, 0.0, 0.0, 0.0, 0.0, 0.0, 0.0, 0.0, 0.0, 0.0, 0.0, 0.0, 0.0, 0.0, 0.0, 0.0, 0.0, 0.0, 0.0, 0.0, 0.0, 0.0, 0.0, 0.0, 0.0, 0.0, 0.0, 0.0, 0.0, 0.0, 0.0, 0.0, 0.0, 0.0, 0.0, 0.0, 0.0, 0.0, 0.0, 0.0, 0.0, 0.0, 0.0, 0.0, 0.0, 0.0, 0.0, 0.0, 0.0, 0.0, 0.0, 0.0, 0.0, 0.0, 0.0, 0.0, 0.0, 0.0, 0.0, 0.0, 0.0, 0.0, 0.0, 0.0, 0.0, 0.0, 0.0, 0.0, 0.0, 0.0, 0.0, 0.0, 0.0, 0.0, 0.0, 0.0, 0.0, 0.0, 0.0, 0.0, 0.0, 0.0, 0.0, 0.0, 0.0, 0.0, 0.0, 0.0, 0.0, 0.0, 0.0, 0.0, 0.0, 0.0, 0.0, 0.0, 0.0, 0.0, 0.0, 0.0, 0.0, 0.0, 0.0, 0.0, 0.0, 0.0, 0.0, 0.0, 0.0, 0.0, 0.0, 0.0, 0.0, 0.0, 0.0, 0.0, 0.0, 0.0, 0.0, 0.0, 0.0, 0.0, 0.0, 0.0, 0.0, 0.0, 0.0, 0.0, 0.0, 0.0, 0.0, 0.0, 0.0, 0.0, 0.0, 0.0, 0.0, 0.0, 0.0, 0.0, 0.0, 0.0, 0.0, 0.0, 0.0, 0.0, 0.0, 0.0, 0.0, 0.0, 0.0, 0.0, 0.0, 0.0, 0.0, 0.0, 0.0, 0.0, 0.0, 0.0, 0.0, 0.0, 0.0, 0.0, 0.0, 0.0, 0.0, 0.0, 0.0, 0.0, 0.0, 0.0, 0.0, 0.0, 0.0, 0.0, 0.0, 0.0, 0.0, 0.0, 0.0, 0.0, 0.0, 0.0, 0.0, 0.0, 0.0, 0.0, 0.0, 0.0, 0.0, 0.0, 0.0, 0.0, 0.0, 0.0, 0.0, 0.0, 0.0, 0.0, 0.0, 0.0, 0.0, 0.0, 0.0, 0.0, 0.0, 0.0, 0.0, 0.0, 0.0, 0.0, 0.0, 0.0, 0.0, 0.0, 0.0, 0.0, 0.0, 0.0, 0.0, 0.0, 0.0, 0.0, 0.0, 0.0, 0.0, 0.0, 0.0, 0.0, 0.0, 0.0, 0.0, 0.0, 0.0, 0.0, 0.0, 0.0, 0.0, 0.0, 0.0, 0.0, 0.0, 0.0, 0.0, 0.0, 0.0, 0.0, 0.0, 0.0, 0.0, 0.0, 0.0, 0.0, 0.0, 0.0, 0.0, 0.0, 0.0, 0.0, 0.0, 0.0, 0.0, 0.0, 0.0, 0.0, 0.0, 0.0, 0.0, 0.0, 0.0, 0.0, 0.0, 0.0, 0.0, 0.0, 0.0, 0.0, 0.0, 0.0, 0.0, 0.0, 0.0, 0.0, 0.0, 0.0, 0.0, 0.0, 0.0, 0.0, 0.0, 0.0, 0.0, 0.0, 0.0, 0.0, 0.0, 0.0, 0.0, 0.0, 0.0, 0.0, 0.0, 0.0, 0.0, 0.0, 0.0, 0.0, 0.0, 0.0, 0.0, 0.0, 0.0, 0.0, 0.0, 0.0, 0.0, 0.0, 0.0, 0.0, 0.0, 0.0, 0.0, 0.0, 0.0, 0.0, 0.0, 0.0, 0.0, 0.0, 0.0, 0.0, 0.0, 0.0, 0.0, 0.0, 0.0, 0.0, 0.0, 0.0, 0.0, 0.0, 0.0, 0.0, 0.0, 0.0, 0.0, 0.0, 0.0, 0.0, 0.0, 0.0, 0.0, 0.0, 0.0, 0.0, 0.0, 0.0, 0.0, 0.0, 0.0, 0.0, 0.0, 0.0, 0.0, 0.0, 0.0, 0.0, 0.0, 0.0, 0.0, 0.0, 0.0, 0.0, 0.0, 0.0, 0.0, 0.0, 0.0, 0.0, 0.0, 0.0, 0.0, 0.0, 0.0, 0.0, 0.0, 0.0, 0.0, 0.0, 0.0, 0.0, 0.0, 0.0, 0.0, 0.0, 0.0, 0.0, 0.0, 0.0, 0.0, 0.0, 0.0, 0.0, 0.0, 0.0, 0.0, 0.0, 0.0, 0.0, 0.0, 0.0, 0.0, 0.0, 0.0, 0.0, 0.0, 0.0, 0.0, 0.0, 0.0, 0.0, 0.0, 0.0, 0.0, 0.0, 0.0, 0.0, 0.0, 0.0, 0.0, 0.0, 0.0, 0.0, 0.0, 0.0, 0.0, 0.0, 0.0, 0.0, 0.0, 0.0, 0.0, 0.0, 0.0, 0.0, 0.0, 0.0, 0.0, 0.0, 0.0, 0.0, 0.0, 0.0, 0.0, 0.0, 0.0, 0.0, 0.0, 0.0, 0.0, 0.0, 0.0, 0.0, 0.0, 0.0, 0.0, 0.0, 0.0, 0.0, 0.0, 0.0, 0.0, 0.0, 0.0, 0.0, 0.0, 0.0, 0.0, 0.0, 0.0, 0.0, 0.0, 0.0, 0.0, 0.0, 0.0, 0.0, 0.0, 0.0, 0.0, 0.0, 0.0, 0.0, 0.0, 0.0, 0.0, 0.0, 0.0, 0.0, 0.0, 0.0, 0.0, 0.0, 0.0, 0.0, 0.0, 0.0, 0.0, 0.0, 0.0, 0.0, 0.0, 0.0, 0.0, 0.0, 0.0, 0.0, 0.0, 0.0, 0.0, 0.0, 0.0, 0.0, 0.0, 0.0, 0.0, 0.0, 0.0, 0.0, 0.0, 0.0, 0.0, 0.0, 0.0, 0.0, 0.0, 0.0, 0.0, 0.0, 0.0, 0.0, 0.0, 0.0, 0.0, 0.0, 0.0, 0.0, 0.0, 0.0, 0.0, 0.0, 0.0, 0.0, 0.0, 0.0, 0.0, 0.0, 0.0, 0.0, 0.0, 0.0, 0.0, 0.0, 0.0, 0.0, 0.0, 0.0, 0.0, 0.0, 0.0, 0.0, 0.0, 0.0, 0.0, 0.0, 0.0, 0.0, 0.0, 0.0, 0.0, 0.0, 0.0, 0.0, 0.0, 0.0, 0.0, 0.0, 0.0, 0.0, 0.0, 0.0, 0.0, 0.0, 0.0, 0.0, 0.0, 0.0, 0.0, 0.0, 0.0, 0.0, 0.0, 0.0, 0.0, 0.0, 0.0, 0.0, 0.0, 0.0, 0.0, 0.0, 0.0, 0.0, 0.0, 0.0, 0.0, 0.0, 0.0, 0.0, 0.0, 0.0, 0.0, 0.0, 0.0, 0.0, 0.0, 0.0, 0.0, 0.0, 0.0, 0.0, 0.0, 0.0, 0.0, 0.0, 0.0, 0.0, 0.0, 0.0, 0.0, 0.0, 0.0, 0.0, 0.0, 0.0, 0.0, 0.0, 0.0, 0.0, 0.0, 0.0, 0.0, 0.0, 0.0, 0.0, 0.0, 0.0, 0.0, 0.0, 0.0, 0.0, 0.0, 0.0, 0.0, 0.0, 0.0, 0.0, 0.0, 0.0, 0.0, 0.0, 0.0, 0.0, 0.0, 0.0, 0.0, 0.0, 0.0, 0.0, 0.0, 0.0, 0.0, 0.0, 0.0, 0.0, 0.0, 0.0, 0.0, 0.0, 0.0, 0.0, 0.0, 0.0, 0.0, 0.0, 0.0, 0.0, 0.0, 0.0, 0.0, 0.0, 0.0, 0.0, 0.0, 0.0, 0.0, 0.0, 0.0, 0.0, 0.0, 0.0, 0.0, 0.0, 0.0, 0.0, 0.0, 0.0, 0.0, 0.0, 0.0, 0.0, 0.0, 0.0, 0.0, 0.0, 0.0, 0.0, 0.0, 0.0, 0.0, 0.0, 0.0, 0.0, 0.0, 0.0, 0.0, 0.0, 0.0, 0.0, 0.0, 0.0, 0.0, 0.0, 0.0, 0.0, 0.0, 0.0, 0.0, 0.0, 0.0, 0.0, 0.0, 0.0, 0.0, 0.0, 0.0, 0.0, 0.0, 0.0, 0.0, 0.0, 0.0, 0.0, 0.0, 0.0, 0.0, 0.0, 0.0, 0.0, 0.0, 0.0, 0.0, 0.0, 0.0, 0.0, 0.0, 0.0, 0.0, 0.0, 0.0, 0.0, 0.0, 0.0, 0.0, 0.0, 0.0, 0.0, 0.0, 0.0, 0.0, 0.0, 0.0, 0.0, 0.0, 0.0, 0.0, 0.0, 0.0, 0.0, 0.0, 0.0, 0.0, 0.0, 0.0, 0.0, 0.0, 0.0, 0.0, 0.0, 0.0, 0.0, 0.0, 0.0, 0.0, 0.0, 0.0, 0.0, 0.0, 0.0, 0.0, 0.0, 0.0, 0.0, 0.0, 0.0, 0.0, 0.0, 0.0, 0.0, 0.0, 0.0, 0.0, 0.0, 0.0, 0.0, 0.0, 0.0, 0.0, 0.0, 0.0, 0.0, 0.0, 0.0, 0.0, 0.0, 0.0, 0.0, 0.0, 0.0, 0.0, 0.0, 0.0, 0.0, 0.0, 0.0, 0.0, 0.0, 0.0, 0.0, 0.0, 0.0, 0.0, 0.0, 0.0, 0.0, 0.0, 0.0, 0.0, 0.0, 0.0, 0.0, 0.0, 0.0, 0.0, 0.0, 0.0, 0.0, 0.0, 0.0, 0.0, 0.0, 0.0, 0.0, 0.0, 0.0, 0.0, 0.0, 0.0, 0.0, 0.0, 0.0, 0.0, 0.0, 0.0, 0.0, 0.0, 0.0, 0.0, 0.0, 0.0, 0.0, 0.0, 0.0, 0.0, 0.0, 0.0, 0.0, 0.0, 0.0, 0.0, 0.0, 0.0, 0.0, 0.0, 0.0, 0.0, 0.0, 0.0, 0.0, 0.0, 0.0, 0.0, 0.0, 0.0, 0.0, 0.0, 0.0, 0.0, 0.0, 0.0, 0.0, 0.0, 0.0, 0.0, 0.0, 0.0, 0.0, 0.0, 0.0, 0.0, 0.0, 0.0, 0.0, 0.0, 0.0, 0.0, 0.0, 0.0, 0.0, 0.0, 0.0, 0.0, 0.0, 0.0, 0.0, 0.0, 0.0, 0.0, 0.0, 0.0, 0.0, 0.0, 0.0, 0.0, 0.0, 0.0, 0.0, 0.0, 0.0, 0.0, 0.0, 0.0, 0.0, 0.0, 0.0, 0.0, 0.0, 0.0, 0.0, 0.0, 0.0, 0.0, 0.0, 0.0, 0.0, 0.0, 0.0, 0.0, 0.0, 0.0, 0.0, 0.0, 0.0, 0.0, 0.0, 0.0, 0.0, 0.0, 0.0, 0.0, 0.0, 0.0, 0.0, 0.0, 0.0, 0.0, 0.0, 0.0, 0.0, 0.0, 0.0, 0.0, 0.0, 0.0, 0.0, 0.0, 0.0, 0.0, 0.0, 0.0, 0.0, 0.0, 0.0, 0.0, 0.0, 0.0, 0.0, 0.0, 0.0, 0.0, 0.0, 0.0, 0.0, 0.0, 0.0, 0.0, 0.0, 0.0, 0.0, 0.0, 0.0, 0.0, 0.0, 0.0, 0.0, 0.0, 0.0, 0.0, 0.0, 0.0, 0.0, 0.0, 0.0, 0.0, 0.0, 0.0, 0.0, 0.0, 0.0, 0.0, 0.0, 0.0, 0.0, 0.0, 0.0, 0.0, 0.0, 0.0, 0.0, 0.0, 0.0, 0.0, 0.0, 0.0, 0.0, 0.0, 0.0, 0.0, 0.0, 0.0, 0.0, 0.0, 0.0, 0.0, 0.0, 0.0, 0.0, 0.0, 0.0, 0.0, 0.0, 0.0, 0.0, 0.0, 0.0, 0.0, 0.0, 0.0, 0.0, 0.0, 0.0, 0.0, 0.0, 0.0, 0.0, 0.0, 0.0, 0.0, 0.0, 0.0, 0.0, 0.0, 0.0, 0.0, 0.0, 0.0, 0.0, 0.0, 0.0, 0.0, 0.0, 0.0, 0.0, 0.0, 0.0, 0.0, 0.0, 0.0, 0.0, 0.0, 0.0, 0.0, 0.0, 0.0, 0.0, 0.0, 0.0, 0.0, 0.0, 0.0, 0.0, 0.0, 0.0, 0.0, 0.0, 0.0, 0.0, 0.0, 0.0, 0.0, 0.0, 0.0, 0.0, 0.0, 0.0, 0.0, 0.0, 0.0, 0.0, 0.0, 0.0, 0.0, 0.0, 0.0, 0.0, 0.0, 0.0, 0.0, 0.0, 0.0, 0.0, 0.0, 0.0, 0.0, 0.0, 0.0, 0.0, 0.0, 0.0, 0.0, 0.0, 0.0, 0.0, 0.0, 0.0, 0.0, 0.0, 0.0, 0.0, 0.0, 0.0, 0.0, 0.0, 0.0, 0.0, 0.0, 0.0, 0.0, 0.0, 0.0, 0.0, 0.0, 0.0, 0.0, 0.0, 0.0, 0.0, 0.0, 0.0, 0.0, 0.0, 0.0, 0.0, 0.0, 0.0, 0.0, 0.0, 0.0, 0.0, 0.0, 0.0, 0.0, 0.0, 0.0, 0.0, 0.0, 0.0, 0.0, 0.0, 0.0, 0.0, 0.0, 0.0, 0.0, 0.0, 0.0, 0.0, 0.0, 0.0, 0.0, 0.0, 0.0, 0.0, 0.0, 0.0, 0.0, 0.0, 0.0, 0.0, 0.0, 0.0, 0.0, 0.0, 0.0, 0.0, 0.0, 0.0, 0.0, 0.0, 0.0, 0.0, 0.0, 0.0, 0.0, 0.0, 0.0, 0.0, 0.0, 0.0, 0.0, 0.0, 0.0, 0.0, 0.0, 0.0, 0.0, 0.0, 0.0, 0.0, 0.0, 0.0, 0.0, 0.0, 0.0, 0.0, 0.0, 0.0, 0.0, 0.0, 0.0, 0.0, 0.0, 0.0, 0.0, 0.0, 0.0, 0.0, 0.0, 0.0, 0.0, 0.0, 0.0, 0.0, 0.0, 0.0, 0.0, 0.0, 0.0, 0.0, 0.0, 0.0, 0.0, 0.0, 0.0, 0.0, 0.0, 0.0, 0.0, 0.0, 0.0, 0.0, 0.0, 0.0, 0.0, 0.0, 0.0, 0.0, 0.0, 0.0, 0.0, 0.0, 0.0, 0.0, 0.0, 0.0, 0.0, 0.0, 0.0, 0.0, 0.0, 0.0, 0.0, 0.0, 0.0, 0.0, 0.0, 0.0, 0.0, 0.0, 0.0, 0.0, 0.0, 0.0, 0.0, 0.0, 0.0, 0.0, 0.0, 0.0, 0.0, 0.0, 0.0, 0.0, 0.0, 0.0, 0.0, 0.0, 0.0, 0.0, 0.0, 0.0, 0.0, 0.0, 0.0, 0.0, 0.0, 0.0, 0.0, 0.0, 0.0, 0.0, 0.0, 0.0, 0.0, 0.0, 0.0, 0.0, 0.0, 0.0, 0.0, 0.0, 0.0, 0.0, 0.0, 0.0, 0.0, 0.0, 0.0, 0.0, 0.0, 0.0, 0.0, 0.0, 0.0, 0.0, 0.0, 0.0, 0.0, 0.0, 0.0, 0.0, 0.0, 0.0, 0.0, 0.0, 0.0, 0.0, 0.0, 0.0, 0.0, 0.0, 0.0, 0.0, 0.0, 0.0, 0.0, 0.0, 0.0, 0.0, 0.0, 0.0, 0.0, 0.0, 0.0, 0.0, 0.0, 0.0, 0.0, 0.0, 0.0, 0.0, 0.0, 0.0, 0.0, 0.0, 0.0, 0.0, 0.0, 0.0, 0.0, 0.0, 0.0, 0.0, 0.0, 0.0, 0.0, 0.0, 0.0, 0.0, 0.0, 0.0, 0.0, 0.0, 0.0, 0.0, 0.0, 0.0, 0.0, 0.0, 0.0, 0.0, 0.0, 0.0, 0.0, 0.0, 0.0, 0.0, 0.0, 0.0, 0.0, 0.0, 0.0, 0.0, 0.0, 0.0, 0.0, 0.0, 0.0, 0.0, 0.0, 0.0, 0.0, 0.0, 0.0, 0.0, 0.0, 0.0, 0.0, 0.0, 0.0, 0.0, 0.0, 0.0, 0.0, 0.0, 0.0, 0.0, 0.0, 0.0, 0.0, 0.0, 0.0, 0.0, 0.0, 0.0, 0.0, 0.0, 0.0, 0.0, 0.0, 0.0, 0.0, 0.0, 0.0, 0.0, 0.0, 0.0, 0.0, 0.0, 0.0, 0.0, 0.0, 0.0, 0.0, 0.0, 0.0, 0.0, 0.0, 0.0, 0.0, 0.0, 0.0, 0.0, 0.0, 0.0, 0.0, 0.0, 0.0, 0.0, 0.0, 0.0, 0.0, 0.0, 0.0, 0.0, 0.0, 0.0, 0.0, 0.0, 0.0, 0.0, 0.0, 0.0, 0.0, 0.0, 0.0, 0.0, 0.0, 0.0, 0.0, 0.0, 0.0, 0.0, 0.0, 0.0, 0.0, 0.0, 0.0, 0.0, 0.0, 0.0, 0.0, 0.0, 0.0, 0.0, 0.0, 0.0, 0.0, 0.0, 0.0, 0.0, 0.0, 0.0, 0.0, 0.0, 0.0, 0.0, 0.0, 0.0, 0.0, 0.0, 0.0, 0.0, 0.0, 0.0, 0.0, 0.0, 0.0, 0.0, 0.0, 0.0, 0.0, 0.0, 0.0, 0.0, 0.0, 0.0, 0.0, 0.0, 0.0, 0.0, 0.0, 0.0, 0.0, 0.0, 0.0, 0.0, 0.0, 0.0, 0.0, 0.0, 0.0, 0.0, 0.0, 0.0, 0.0, 0.0, 0.0, 0.0, 0.0, 0.0, 0.0, 0.0, 0.0, 0.0, 0.0, 0.0, 0.0, 0.0, 0.0, 0.0, 0.0, 0.0, 0.0, 0.0, 0.0, 0.0, 0.0, 0.0, 0.0, 0.0, 0.0, 0.0, 0.0, 0.0, 0.0, 0.0, 0.0, 0.0, 0.0, 0.0, 0.0, 0.0, 0.0, 0.0, 0.0, 0.0, 0.0, 0.0, 0.0, 0.0, 0.0, 0.0, 0.0, 0.0, 0.0, 0.0, 0.0, 0.0, 0.0, 0.0, 0.0, 0.0, 0.0, 0.0, 0.0, 0.0, 0.0, 0.0, 0.0, 0.0, 0.0, 0.0, 0.0, 0.0, 0.0, 0.0, 0.0, 0.0, 0.0, 0.0, 0.0, 0.0, 0.0, 0.0, 0.0, 0.0, 0.0, 0.0, 0.0, 0.0, 0.0, 0.0, 0.0, 0.0, 0.0, 0.0, 0.0, 0.0, 0.0, 0.0, 0.0, 0.0, 0.0, 0.0, 0.0, 0.0, 0.0, 0.0, 0.0, 0.0, 0.0, 0.0, 0.0, 0.0, 0.0, 0.0, 0.0, 0.0, 0.0, 0.0, 0.0, 0.0, 0.0, 0.0, 0.0, 0.0, 0.0, 0.0, 0.0, 0.0, 0.0, 0.0, 0.0, 0.0, 0.0, 0.0, 0.0, 0.0, 0.0, 0.0, 0.0, 0.0, 0.0, 0.0, 0.0, 0.0, 0.0, 0.0, 0.0, 0.0, 0.0, 0.0, 0.0, 0.0, 0.0, 0.0, 0.0, 0.0, 0.0, 0.0, 0.0, 0.0, 0.0, 0.0, 0.0, 0.0, 0.0, 0.0, 0.0, 0.0, 0.0, 0.0, 0.0, 0.0, 0.0, 0.0, 0.0, 0.0, 0.0, 0.0, 0.0, 0.0, 0.0, 0.0, 0.0, 0.0, 0.0, 0.0, 0.0, 0.0, 0.0, 0.0, 0.0, 0.0, 0.0, 0.0, 0.0, 0.0, 0.0, 0.0, 0.0, 0.0, 0.0, 0.0, 0.0, 0.0, 0.0, 0.0, 0.0, 0.0, 0.0, 0.0, 0.0, 0.0, 0.0, 0.0, 0.0, 0.0, 0.0, 0.0, 0.0, 0.0, 0.0, 0.0, 0.0, 0.0, 0.0, 0.0, 0.0, 0.0, 0.0, 0.0, 0.0, 0.0, 0.0, 0.0, 0.0, 0.0, 0.0, 0.0, 0.0, 0.0, 0.0, 0.0, 0.0, 0.0, 0.0, 0.0, 0.0, 0.0, 0.0, 0.0, 0.0, 0.0, 0.0, 0.0, 0.0, 0.0, 0.0, 0.0, 0.0, 0.0, 0.0, 0.0, 0.0, 0.0, 0.0, 0.0, 0.0, 0.0, 0.0, 0.0, 0.0, 0.0, 0.0, 0.0, 0.0, 0.0, 0.0, 0.0, 0.0, 0.0, 0.0, 0.0, 0.0, 0.0, 0.0, 0.0, 0.0, 0.0, 0.0, 0.0, 0.0, 0.0, 0.0, 0.0, 0.0, 0.0, 0.0, 0.0, 0.0, 0.0, 0.0, 0.0, 0.0, 0.0, 0.0, 0.0, 0.0, 0.0, 0.0, 0.0, 0.0, 0.0, 0.0, 0.0, 0.0, 0.0, 0.0, 0.0, 0.0, 0.0, 0.0, 0.0, 0.0, 0.0, 0.0, 0.0, 0.0, 0.0, 0.0, 0.0, 0.0, 0.0, 0.0, 0.0, 0.0, 0.0, 0.0, 0.0, 0.0, 0.0, 0.0, 0.0, 0.0, 0.0, 0.0, 0.0, 0.0, 0.0, 0.0, 0.0, 0.0, 0.0, 0.0, 0.0, 0.0, 0.0, 0.0, 0.0, 0.0, 0.0, 0.0, 0.0, 0.0, 0.0, 0.0, 0.0, 0.0, 0.0, 0.0, 0.0, 0.0, 0.0, 0.0, 0.0, 0.0, 0.0, 0.0, 0.0, 0.0, 0.0, 0.0, 0.0, 0.0, 0.0, 0.0, 0.0, 0.0, 0.0, 0.0, 0.0, 0.0, 0.0, 0.0, 0.0, 0.0, 0.0, 0.0, 0.0, 0.0, 0.0, 0.0, 0.0, 0.0, 0.0, 0.0, 0.0, 0.0, 0.0, 0.0, 0.0, 0.0, 0.0, 0.0, 0.0, 0.0, 0.0, 0.0, 0.0, 0.0, 0.0, 0.0, 0.0, 0.0, 0.0, 0.0, 0.0, 0.0, 0.0, 0.0, 0.0, 0.0, 0.0, 0.0, 0.0, 0.0, 0.0, 0.0, 0.0, 0.0, 0.0, 0.0, 0.0, 0.0, 0.0, 0.0, 0.0, 0.0, 0.0, 0.0, 0.0, 0.0, 0.0, 0.0, 0.0, 0.0, 0.0, 0.0, 0.0, 0.0, 0.0, 0.0, 0.0, 0.0, 0.0, 0.0, 0.0, 0.0, 0.0, 0.0, 0.0, 0.0, 0.0, 0.0, 0.0, 0.0, 0.0, 0.0, 0.0, 0.0, 0.0, 0.0, 0.0, 0.0, 0.0, 0.0, 0.0, 0.0, 0.0, 0.0, 0.0, 0.0, 0.0, 0.0, 0.0, 0.0, 0.0, 0.0, 0.0, 0.0, 0.0, 0.0, 0.0, 0.0, 0.0, 0.0, 0.0, 0.0, 0.0, 0.0, 0.0, 0.0, 0.0, 0.0, 0.0, 0.0, 0.0, 0.0, 0.0, 0.0, 0.0, 0.0, 0.0, 0.0, 0.0, 0.0, 0.0, 0.0, 0.0, 0.0, 0.0, 0.0, 0.0, 0.0, 0.0, 0.0, 0.0, 0.0, 0.0, 0.0, 0.0, 0.0, 0.0, 0.0, 0.0, 0.0, 0.0, 0.0, 0.0, 0.0, 0.0, 0.0, 0.0, 0.0, 0.0, 0.0, 0.0, 0.0, 0.0, 0.0, 0.0, 0.0, 0.0, 0.0, 0.0, 0.0, 0.0, 0.0, 0.0, 0.0, 0.0, 0.0, 0.0, 0.0, 0.0, 0.0, 0.0, 0.0, 0.0, 0.0, 0.0, 0.0, 0.0, 0.0, 0.0, 0.0, 0.0, 0.0, 0.0, 0.0, 0.0, 0.0, 0.0, 0.0, 0.0, 0.0, 0.0, 0.0, 0.0, 0.0, 0.0, 0.0, 0.0, 0.0, 0.0, 0.0, 0.0, 0.0, 0.0, 0.0, 0.0, 0.0, 0.0, 0.0, 0.0, 0.0, 0.0, 0.0, 0.0, 0.0, 0.0, 0.0, 0.0, 0.0, 0.0, 0.0, 0.0, 0.0, 0.0, 0.0, 0.0, 0.0, 0.0, 0.0, 0.0, 0.0, 0.0, 0.0, 0.0, 0.0, 0.0, 0.0, 0.0, 0.0, 0.0, 0.0, 0.0, 0.0, 0.0, 0.0, 0.0, 0.0, 0.0, 0.0, 0.0, 0.0, 0.0, 0.0, 0.0, 0.0, 0.0, 0.0, 0.0, 0.0, 0.0, 0.0, 0.0, 0.0, 0.0, 0.0, 0.0, 0.0, 0.0, 0.0, 0.0, 0.0, 0.0, 0.0, 0.0, 0.0, 0.0, 0.0, 0.0, 0.0, 0.0, 0.0, 0.0, 0.0, 0.0, 0.0, 0.0, 0.0, 0.0, 0.0, 0.0, 0.0, 0.0, 0.0, 0.0, 0.0, 0.0, 0.0, 0.0, 0.0, 0.0, 0.0, 0.0, 0.0, 0.0, 0.0, 0.0, 0.0, 0.0, 0.0, 0.0, 0.0, 0.0, 0.0, 0.0, 0.0, 0.0, 0.0, 0.0, 0.0, 0.0, 0.0, 0.0, 0.0, 0.0, 0.0, 0.0, 0.0, 0.0, 0.0, 0.0, 0.0, 0.0, 0.0, 0.0, 0.0, 0.0, 0.0, 0.0, 0.0, 0.0, 0.0, 0.0, 0.0, 0.0, 0.0, 0.0, 0.0, 0.0, 0.0, 0.0, 0.0, 0.0, 0.0, 0.0, 0.0, 0.0, 0.0, 0.0, 0.0, 0.0, 0.0, 0.0, 0.0, 0.0, 0.0, 0.0, 0.0, 0.0, 0.0, 0.0, 0.0, 0.0, 0.0, 0.0, 0.0, 0.0, 0.0, 0.0, 0.0, 0.0, 0.0, 0.0, 0.0, 0.0, 0.0, 0.0, 0.0, 0.0, 0.0, 0.0, 0.0, 0.0, 0.0, 0.0, 0.0, 0.0, 0.0, 0.0, 0.0, 0.0, 0.0, 0.0, 0.0, 0.0, 0.0, 0.0, 0.0, 0.0, 0.0, 0.0, 0.0, 0.0, 0.0, 0.0, 0.0, 0.0, 0.0, 0.0, 0.0, 0.0, 0.0, 0.0, 0.0, 0.0, 0.0, 0.0, 0.0, 0.0, 0.0, 0.0, 0.0, 0.0, 0.0, 0.0, 0.0, 0.0, 0.0, 0.0, 0.0, 0.0, 0.0, 0.0, 0.0, 0.0, 0.0, 0.0, 0.0, 0.0, 0.0, 0.0, 0.0, 0.0, 0.0, 0.0, 0.0, 0.0, 0.0, 0.0, 0.0, 0.0, 0.0, 0.0, 0.0, 0.0, 0.0, 0.0, 0.0, 0.0, 0.0, 0.0, 0.0, 0.0, 0.0, 0.0, 0.0, 0.0, 0.0, 0.0, 0.0, 0.0, 0.0, 0.0, 0.0, 0.0, 0.0, 0.0, 0.0, 0.0, 0.0, 0.0, 0.0, 0.0, 0.0, 0.0, 0.0, 0.0, 0.0, 0.0, 0.0, 0.0, 0.0, 0.0, 0.0, 0.0, 0.0, 0.0, 0.0, 0.0, 0.0, 0.0, 0.0, 0.0, 0.0, 0.0, 0.0, 0.0, 0.0, 0.0, 0.0, 0.0, 0.0, 0.0, 0.0, 0.0, 0.0, 0.0, 0.0, 0.0, 0.0, 0.0, 0.0, 0.0, 0.0, 0.0, 0.0, 0.0, 0.0, 0.0, 0.0, 0.0, 0.0, 0.0, 0.0, 0.0, 0.0, 0.0, 0.0, 0.0, 0.0, 0.0, 0.0, 0.0, 0.0, 0.0, 0.0, 0.0, 0.0, 0.0, 0.0, 0.0, 0.0, 0.0, 0.0, 0.0, 0.0, 0.0, 0.0, 0.0, 0.0, 0.0, 0.0, 0.0, 0.0, 0.0, 0.0, 0.0, 0.0, 0.0, 0.0, 0.0, 0.0, 0.0, 0.0, 0.0, 0.0, 0.0, 0.0, 0.0, 0.0, 0.0, 0.0, 0.0, 0.0, 0.0, 0.0, 0.0, 0.0, 0.0, 0.0, 0.0, 0.0, 0.0, 0.0, 0.0, 0.0, 0.0, 0.0, 0.0, 0.0, 0.0, 0.0, 0.0, 0.0, 0.0, 0.0, 0.0, 0.0, 0.0, 0.0, 0.0, 0.0, 0.0, 0.0, 0.0, 0.0, 0.0, 0.0, 0.0, 0.0, 0.0, 0.0, 0.0, 0.0, 0.0, 0.0, 0.0, 0.0, 0.0, 0.0, 0.0, 0.0, 0.0, 0.0, 0.0, 0.0, 0.0, 0.0, 0.0, 0.0, 0.0, 0.0, 0.0, 0.0, 0.0, 0.0, 0.0, 0.0, 0.0, 0.0, 0.0, 0.0, 0.0, 0.0, 0.0, 0.0, 0.0, 0.0, 0.0, 0.0, 0.0, 0.0, 0.0, 0.0, 0.0, 0.0, 0.0, 0.0, 0.0, 0.0, 0.0, 0.0, 0.0, 0.0, 0.0, 0.0, 0.0, 0.0, 0.0, 0.0, 0.0, 0.0, 0.0, 0.0, 0.0, 0.0, 0.0, 0.0, 0.0, 0.0, 0.0, 0.0, 0.0, 0.0, 0.0, 0.0, 0.0, 0.0, 0.0, 0.0, 0.0, 0.0, 0.0, 0.0, 0.0, 0.0, 0.0, 0.0, 0.0, 0.0, 0.0, 0.0, 0.0, 0.0, 0.0, 0.0, 0.0, 0.0, 0.0, 0.0, 0.0, 0.0, 0.0, 0.0, 0.0, 0.0, 0.0, 0.0, 0.0, 0.0, 0.0, 0.0, 0.0, 0.0, 0.0, 0.0, 0.0, 0.0, 0.0, 0.0, 0.0, 0.0, 0.0, 0.0, 0.0, 0.0, 0.0, 0.0, 0.0, 0.0, 0.0, 0.0, 0.0, 0.0, 0.0, 0.0, 0.0, 0.0, 0.0, 0.0, 0.0, 0.0, 0.0, 0.0, 0.0, 0.0, 0.0, 0.0, 0.0, 0.0, 0.0, 0.0, 0.0, 0.0, 0.0, 0.0, 0.0, 0.0, 0.0, 0.0, 0.0, 0.0, 0.0, 0.0, 0.0, 0.0, 0.0, 0.0, 0.0, 0.0, 0.0, 0.0, 0.0, 0.0, 0.0, 0.0, 0.0, 0.0, 0.0, 0.0, 0.0, 0.0, 0.0, 0.0, 0.0, 0.0, 0.0, 0.0, 0.0, 0.0, 0.0, 0.0, 0.0, 0.0, 0.0, 0.0, 0.0, 0.0, 0.0, 0.0, 0.0, 0.0, 0.0, 0.0, 0.0, 0.0, 0.0, 0.0, 0.0, 0.0, 0.0, 0.0, 0.0, 0.0, 0.0, 0.0, 0.0, 0.0, 0.0, 0.0, 0.0, 0.0, 0.0, 0.0, 0.0, 0.0, 0.0, 0.0, 0.0, 0.0, 0.0, 0.0, 0.0, 0.0, 0.0, 0.0, 0.0, 0.0, 0.0, 0.0, 0.0, 0.0, 0.0, 0.0, 0.0, 0.0, 0.0, 0.0, 0.0, 0.0, 0.0, 0.0, 0.0, 0.0, 0.0, 0.0, 0.0, 0.0, 0.0, 0.0, 0.0, 0.0, 0.0, 0.0, 0.0, 0.0, 0.0, 0.0, 0.0, 0.0, 0.0, 0.0, 0.0, 0.0, 0.0, 0.0, 0.0, 0.0, 0.0, 0.0, 0.0, 0.0, 0.0, 0.0, 0.0, 0.0, 0.0, 0.0, 0.0, 0.0, 0.0, 0.0, 0.0, 0.0, 0.0, 0.0, 0.0, 0.0, 0.0, 0.0, 0.0, 0.0, 0.0, 0.0, 0.0, 0.0, 0.0, 0.0, 0.0, 0.0, 0.0, 0.0, 0.0, 0.0, 0.0, 0.0, 0.0, 0.0, 0.0, 0.0, 0.0, 0.0, 0.0, 0.0, 0.0, 0.0, 0.0, 0.0, 0.0, 0.0, 0.0, 0.0, 0.0, 0.0, 0.0, 0.0, 0.0, 0.0, 0.0, 0.0, 0.0, 0.0, 0.0, 0.0, 0.0, 0.0, 0.0, 0.0, 0.0, 0.0, 0.0, 0.0, 0.0, 0.0, 0.0, 0.0, 0.0, 0.0, 0.0, 0.0, 0.0, 0.0, 0.0, 0.0, 0.0, 0.0, 0.0, 0.0, 0.0, 0.0, 0.0, 0.0, 0.0, 0.0, 0.0, 0.0, 0.0, 0.0, 0.0, 0.0, 0.0, 0.0, 0.0, 0.0, 0.0, 0.0, 0.0, 0.0, 0.0, 0.0, 0.0, 0.0, 0.0, 0.0, 0.0, 0.0, 0.0, 0.0, 0.0, 0.0, 0.0, 0.0, 0.0, 0.0, 0.0, 0.0, 0.0, 0.0, 0.0, 0.0, 0.0, 0.0, 0.0, 0.0, 0.0, 0.0, 0.0, 0.0, 0.0, 0.0, 0.0, 0.0, 0.0, 0.0, 0.0, 0.0, 0.0, 0.0, 0.0, 0.0, 0.0, 0.0, 0.0, 0.0, 0.0, 0.0, 0.0, 0.0, 0.0, 0.0, 0.0, 0.0, 0.0, 0.0, 0.0, 0.0, 0.0, 0.0, 0.0, 0.0, 0.0, 0.0, 0.0, 0.0, 0.0, 0.0, 0.0, 0.0, 0.0, 0.0, 0.0, 0.0, 0.0, 0.0, 0.0, 0.0, 0.0, 0.0, 0.0, 0.0, 0.0, 0.0, 0.0, 0.0, 0.0, 0.0, 0.0, 0.0, 0.0, 0.0, 0.0, 0.0, 0.0, 0.0, 0.0, 0.0, 0.0, 0.0, 0.0, 0.0, 0.0, 0.0, 0.0, 0.0, 0.0, 0.0, 0.0, 0.0, 0.0, 0.0, 0.0, 0.0, 0.0, 0.0, 0.0, 0.0, 0.0, 0.0, 0.0, 0.0, 0.0, 0.0, 0.0, 0.0, 0.0, 0.0, 0.0, 0.0, 0.0, 0.0, 0.0, 0.0, 0.0, 0.0, 0.0, 0.0, 0.0, 0.0, 0.0, 0.0, 0.0, 0.0, 0.0, 0.0, 0.0, 0.0, 0.0, 0.0, 0.0, 0.0, 0.0, 0.0, 0.0, 0.0, 0.0, 0.0, 0.0, 0.0, 0.0, 0.0, 0.0, 0.0, 0.0, 0.0, 0.0, 0.0, 0.0, 0.0, 0.0, 0.0, 0.0, 0.0, 0.0, 0.0, 0.0, 0.0, 0.0, 0.0, 0.0, 0.0, 0.0, 0.0, 0.0, 0.0, 0.0, 0.0, 0.0, 0.0, 0.0, 0.0, 0.0, 0.0, 0.0, 0.0, 0.0, 0.0, 0.0, 0.0, 0.0, 0.0, 0.0, 0.0, 0.0, 0.0, 0.0, 0.0, 0.0, 0.0, 0.0, 0.0, 0.0, 0.0, 0.0, 0.0, 0.0, 0.0, 0.0, 0.0, 0.0, 0.0, 0.0, 0.0, 0.0, 0.0, 0.0, 0.0, 0.0, 0.0, 0.0, 0.0, 0.0, 0.0, 0.0, 0.0, 0.0, 0.0, 0.0, 0.0, 0.0, 0.0, 0.0, 0.0, 0.0, 0.0, 0.0, 0.0, 0.0, 0.0, 0.0, 0.0, 0.0, 0.0, 0.0, 0.0, 0.0, 0.0, 0.0, 0.0, 0.0, 0.0, 0.0, 0.0, 0.0, 0.0, 0.0, 0.0, 0.0, 0.0, 0.0, 0.0, 0.0, 0.0, 0.0, 0.0, 0.0, 0.0, 0.0, 0.0, 0.0, 0.0, 0.0, 0.0, 0.0, 0.0, 0.0, 0.0, 0.0, 0.0, 0.0, 0.0, 0.0, 0.0, 0.0, 0.0, 0.0, 0.0, 0.0, 0.0, 0.0, 0.0, 0.0, 0.0, 0.0, 0.0, 0.0, 0.0, 0.0, 0.0, 0.0, 0.0, 0.0, 0.0, 0.0, 0.0, 0.0, 0.0, 0.0, 0.0, 0.0, 0.0, 0.0, 0.0, 0.0, 0.0, 0.0, 0.0, 0.0, 0.0, 0.0, 0.0, 0.0, 0.0, 0.0, 0.0, 0.0, 0.0, 0.0, 0.0, 0.0, 0.0, 0.0, 0.0, 0.0, 0.0, 0.0, 0.0, 0.0, 0.0, 0.0, 0.0, 0.0, 0.0, 0.0, 0.0, 0.0, 0.0, 0.0, 0.0, 0.0, 0.0, 0.0, 0.0, 0.0, 0.0, 0.0, 0.0, 0.0, 0.0, 0.0, 0.0, 0.0, 0.0, 0.0, 0.0, 0.0, 0.0, 0.0, 0.0, 0.0, 0.0, 0.0, 0.0, 0.0, 0.0, 0.0, 0.0, 0.0, 0.0, 0.0, 0.0, 0.0, 0.0, 0.0, 0.0, 0.0, 0.0, 0.0, 0.0, 0.0, 0.0, 0.0, 0.0, 0.0, 0.0, 0.0, 0.0, 0.0, 0.0, 0.0, 0.0, 0.0, 0.0, 0.0])
me_honeycomb.update()

# ---- objects
ob_honeycomb = bpy.data.objects.new('HoneyComb', me_honeycomb)

# ---- transforms, parenting, visibility, modifiers, constraints
ob_honeycomb.location = (0.0, 0.0, 0.0)

# ---- collection membership
col_collection.objects.link(ob_honeycomb)

# ---- scene / render settings (as saved in the file)
scene.frame_start = 1; scene.frame_end = 250; scene.frame_set(0)
scene.render.engine = 'BLENDER_EEVEE_NEXT'
bpy.context.view_layer.update()

# ---- added for rendering (the .blend has no active camera and no usable light): camera, sun
cam_auto = bpy.data.cameras.new('AutoCamera')
cam_auto.lens = 50.0
cam_auto.sensor_width = 36.0
cam_auto.clip_end = 1000.0
ob_auto_camera = bpy.data.objects.new('AutoCamera', cam_auto)
scene.collection.objects.link(ob_auto_camera)
ob_auto_camera.location = (33.1334, -37.1707, 27.2683)
ob_auto_camera.rotation_euler = (1.09748, -7.21219e-08, 0.694738)
scene.camera = ob_auto_camera
light_auto_sun = bpy.data.lights.new('AutoSun', 'SUN')
light_auto_sun.energy = 3.0
light_auto_sun.angle = 0.0523599
ob_auto_sun = bpy.data.objects.new('AutoSun', light_auto_sun)
scene.collection.objects.link(ob_auto_sun)
ob_auto_sun.rotation_euler = (0.872665, 0.174533, 0.523599)
bpy.context.view_layer.update()
